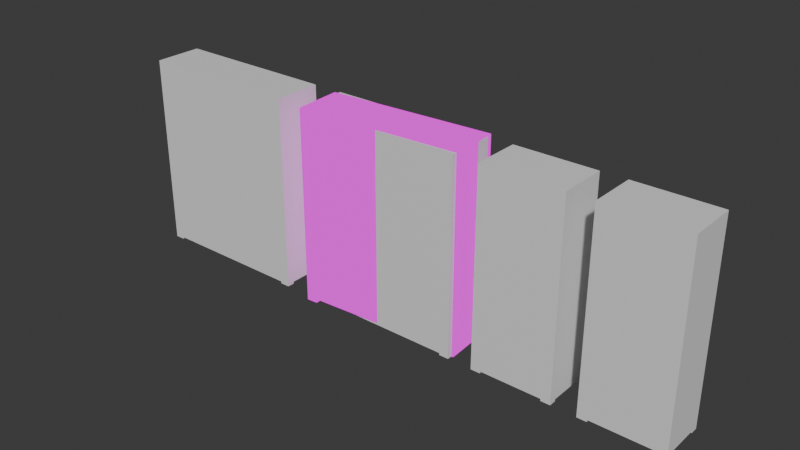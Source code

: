 # Source: Bookshelfs_Set.blend  (saved by Blender 5.1.30; exported with 4.5.12 LTS)
import bpy
from mathutils import Matrix  # noqa: F401  (used for matrix-valued properties, if any)

bpy.ops.wm.read_factory_settings(use_empty=True)
scene = bpy.context.scene
scene.name = 'Scene'

# ---- collections
col_collection = bpy.data.collections.new('Collection'); scene.collection.children.link(col_collection)

# ---- images (referenced by path relative to the original .blend; pixels are not part of the script)
import os
ASSET_DIR = os.environ.get("B2B_ASSET_DIR", "")  # directory of the original .blend (textures are referenced by path, not embedded)
HERE = os.path.dirname(os.path.abspath(__file__))  # packed textures are extracted next to this script under _unpacked/

def load_image(name, relpath, width, height, colorspace="sRGB"):
    """Load a texture the original file referenced (path relative to the .blend, or extracted next to this script)."""
    p = next((c for c in (os.path.join(HERE, relpath), os.path.join(ASSET_DIR, relpath)) if relpath and os.path.exists(c)), "")
    if p:
        img = bpy.data.images.load(p, check_existing=True)
        img.name = name
    else:  # same state as the original file: an image datablock whose file is absent (Cycles renders it pink)
        img = bpy.data.images.new(name, width, height)
        img.source = "FILE"
        img.filepath = "//" + (relpath or name)
    img.colorspace_settings.name = colorspace
    return img
img_bookshelftext_png = load_image('Bookshelftext.png', 'Bookshelftext.png', 1024, 1024, 'sRGB')

# ---- materials (node trees are filled in below, after node groups)
mat_material = bpy.data.materials.new('Material')
mat_material.alpha_threshold = 0.0
mat_material.use_backface_culling_lightprobe_volume = False
mat_material.roughness = 0.5
mat_material.line_color = (0.0, 0.0, 0.0, 1.0)
mat_material_002 = bpy.data.materials.new('Material.002')
mat_material_002.alpha_threshold = 0.0
mat_material_002.use_backface_culling_lightprobe_volume = False
mat_material_002.roughness = 0.5
mat_material_002.line_color = (0.0, 0.0, 0.0, 1.0)

# ---- material node trees
mat_material.use_nodes = True; mat_material.node_tree.nodes.clear()
_N = mat_material.node_tree.nodes; _L = mat_material.node_tree.links
n0 = _N.new('ShaderNodeOutputMaterial'); n0.name = 'Material Output'; n0.location = (200, 100)
n1 = _N.new('ShaderNodeBsdfPrincipled'); n1.name = 'Principled BSDF'; n1.location = (-200, 100)
_L.new(n1.outputs[0], n0.inputs[0])
n0.is_active_output = True
mat_material_002.use_nodes = True; mat_material_002.node_tree.nodes.clear()
_N = mat_material_002.node_tree.nodes; _L = mat_material_002.node_tree.links
n0 = _N.new('ShaderNodeOutputMaterial'); n0.name = 'Material Output'; n0.location = (200, 100)
n1 = _N.new('ShaderNodeTexImage'); n1.name = 'Image Texture'; n1.location = (-137, 84)
n1.image = img_bookshelftext_png
n1.interpolation = 'Closest'
_L.new(n1.outputs[0], n0.inputs[0])
n0.is_active_output = True

# ---- world
world_world = bpy.data.worlds.new('World'); scene.world = world_world
world_world.use_nodes = True; world_world.node_tree.nodes.clear()
_N = world_world.node_tree.nodes; _L = world_world.node_tree.links
n0 = _N.new('ShaderNodeOutputWorld'); n0.name = 'World Output'; n0.location = (200, 100)
n1 = _N.new('ShaderNodeBackground'); n1.name = 'Background'; n1.location = (-200, 100)
n1.inputs[0].default_value = (0.05088, 0.05088, 0.05088, 1.0)
_L.new(n1.outputs[0], n0.inputs[0])
n0.is_active_output = True
world_world.color = (0.05088, 0.05088, 0.05088)
world_world.sun_shadow_jitter_overblur = 0.0

# ---- meshes
me_cube = bpy.data.meshes.new('Cube')
me_cube.from_pydata([(1.562, 0.2687, 2.11), (1.562, 0.2687, 0.01722), (1.562, -0.2496, 2.11), (1.562, -0.2496, 0.01722), (0.6883, 0.2687, 2.11), (0.6883, 0.2687, 0.01722), (0.6883, -0.2496, 2.11), (0.6883, -0.2496, 0.01722), (1.562, 0.2687, 1.977), (0.6883, -0.2496, 1.977), (1.562, -0.2496, 1.977), (0.6883, 0.2687, 1.977), (1.562, 0.2687, 1.538), (1.562, -0.2496, 1.538), (0.6883, 0.2687, 1.538), (0.6883, -0.2496, 1.538), (1.562, 0.2687, 1.503), (1.562, -0.2496, 1.503), (0.6883, 0.2687, 1.503), (0.6883, -0.2496, 1.503), (1.562, 0.2687, 1.098), (1.562, -0.2496, 1.098), (0.6883, 0.2687, 1.098), (0.6883, -0.2496, 1.098), (1.562, 0.2687, 1.031), (1.562, -0.2496, 1.031), (0.6883, 0.2687, 1.031), (0.6883, -0.2496, 1.031), (1.562, 0.2687, 0.6029), (1.562, -0.2496, 0.6029), (0.6883, 0.2687, 0.6029), (0.6883, -0.2496, 0.6029), (1.562, 0.2687, 0.5673), (1.562, -0.2496, 0.5673), (0.6883, 0.2687, 0.5673), (0.6883, -0.2496, 0.5673), (1.458, 0.2687, 0.01722), (0.7922, 0.2687, 0.01722), (1.458, -0.2496, 2.11), (0.7922, -0.2496, 2.11), (0.7922, -0.2496, 0.01722), (1.458, -0.2496, 0.01722), (0.7922, 0.2687, 2.11), (1.458, 0.2687, 2.11), (0.7922, 0.2687, 1.977), (1.458, 0.2687, 1.977), (1.458, -0.2496, 1.977), (0.7922, -0.2496, 1.977), (1.458, -0.2496, 1.538), (0.7922, -0.2496, 1.538), (0.7922, 0.2687, 1.538), (1.458, 0.2687, 1.538), (0.7922, 0.2687, 1.503), (1.458, 0.2687, 1.503), (1.458, -0.2496, 1.503), (0.7922, -0.2496, 1.503), (1.458, -0.2496, 1.098), (0.7922, -0.2496, 1.098), (0.7922, 0.2687, 1.098), (1.458, 0.2687, 1.098), (0.7922, 0.2687, 1.031), (1.458, 0.2687, 1.031), (1.458, -0.2496, 1.031), (0.7922, -0.2496, 1.031), (1.458, -0.2496, 0.6029), (0.7922, -0.2496, 0.6029), (0.7922, 0.2687, 0.6029), (1.458, 0.2687, 0.6029), (0.7922, 0.2687, 0.5673), (1.458, 0.2687, 0.5673), (1.458, -0.2496, 0.5673), (0.7922, -0.2496, 0.5673), (1.562, 0.2687, 0.07223), (1.562, -0.2496, 0.07223), (0.6883, 0.2687, 0.07223), (0.6883, -0.2496, 0.07223), (1.458, -0.2496, 0.07223), (0.7922, -0.2496, 0.07223), (0.7922, 0.2687, 0.07223), (1.458, 0.2687, 0.07223), (0.7922, 0.1552, 1.977), (1.458, 0.1552, 1.977), (0.7922, 0.1552, 1.538), (1.458, 0.1552, 1.538), (0.7922, 0.1552, 1.503), (1.458, 0.1552, 1.503), (0.7922, 0.1552, 1.098), (1.458, 0.1552, 1.098), (0.7922, 0.1552, 1.031), (1.458, 0.1552, 1.031), (0.7922, 0.1552, 0.6029), (1.458, 0.1552, 0.6029), (0.7922, 0.2217, 0.5673), (1.458, 0.2217, 0.5673), (0.7922, 0.2217, 0.07223), (1.458, 0.2217, 0.07223), (0.6883, 0.1914, 0.01722), (0.6883, -0.1723, 0.01722), (1.562, 0.1914, 2.11), (1.562, -0.1723, 2.11), (0.6883, -0.1723, 2.11), (0.6883, 0.1914, 2.11), (1.562, -0.1723, 0.01722), (1.562, 0.1914, 0.01722), (1.562, 0.1914, 1.977), (1.562, -0.1723, 1.977), (0.6883, -0.1723, 1.977), (0.6883, 0.1914, 1.977), (0.6883, -0.1723, 1.538), (0.6883, 0.1914, 1.538), (1.562, 0.1914, 1.538), (1.562, -0.1723, 1.538), (1.562, 0.1914, 1.503), (1.562, -0.1723, 1.503), (0.6883, -0.1723, 1.503), (0.6883, 0.1914, 1.503), (0.6883, -0.1723, 1.098), (0.6883, 0.1914, 1.098), (1.562, 0.1914, 1.098), (1.562, -0.1723, 1.098), (1.562, 0.1914, 1.031), (1.562, -0.1723, 1.031), (0.6883, -0.1723, 1.031), (0.6883, 0.1914, 1.031), (0.6883, -0.1723, 0.6029), (0.6883, 0.1914, 0.6029), (1.562, 0.1914, 0.6029), (1.562, -0.1723, 0.6029), (1.562, 0.1914, 0.5673), (1.562, -0.1723, 0.5673), (0.6883, -0.1723, 0.5673), (0.6883, 0.1914, 0.5673), (0.7922, 0.1914, 0.01722), (0.7922, -0.1723, 0.01722), (1.458, 0.1914, 0.01722), (1.458, -0.1723, 0.01722), (1.458, 0.1914, 2.11), (1.458, -0.1723, 2.11), (0.7922, 0.1914, 2.11), (0.7922, -0.1723, 2.11), (0.6883, -0.1723, 0.07223), (0.6883, 0.1914, 0.07223), (1.562, 0.1914, 0.07223), (1.562, -0.1723, 0.07223), (1.458, 0.2687, 0.03928), (0.7922, 0.2687, 0.03928), (0.7922, -0.2496, 0.03928), (1.458, -0.2496, 0.03928), (0.7922, -0.1723, 0.03928), (1.458, -0.1723, 0.03928), (0.6883, 0.1914, 0.03928), (0.6883, -0.1723, 0.03928), (1.562, -0.1723, 0.03928), (1.562, 0.1914, 0.03928), (0.7922, 0.1914, 0.03928), (1.458, 0.1914, 0.03928)], [], [(139, 100, 6, 39), (47, 39, 6, 9), (107, 101, 4, 11), (135, 102, 3, 41), (105, 99, 2, 10), (45, 43, 0, 8), (51, 45, 8, 12), (111, 105, 10, 13), (109, 107, 11, 14), (49, 47, 9, 15), (55, 49, 15, 19), (115, 109, 14, 18), (113, 111, 13, 17), (53, 51, 12, 16), (59, 53, 16, 20), (119, 113, 17, 21), (117, 115, 18, 22), (57, 55, 19, 23), (63, 57, 23, 27), (123, 117, 22, 26), (121, 119, 21, 25), (61, 59, 20, 24), (67, 61, 24, 28), (127, 121, 25, 29), (125, 123, 26, 30), (65, 63, 27, 31), (71, 65, 31, 35), (131, 125, 30, 34), (129, 127, 29, 33), (69, 67, 28, 32), (79, 69, 32, 72), (143, 129, 33, 73), (141, 131, 34, 74), (77, 71, 35, 75), (73, 33, 70, 76), (76, 70, 71, 77), (74, 34, 68, 78), (78, 68, 92, 94), (34, 30, 66, 68), (68, 66, 67, 69), (33, 29, 64, 70), (70, 64, 65, 71), (29, 25, 62, 64), (64, 62, 63, 65), (30, 26, 60, 66), (45, 51, 83, 81), (26, 22, 58, 60), (60, 58, 59, 61), (25, 21, 56, 62), (62, 56, 57, 63), (21, 17, 54, 56), (56, 54, 55, 57), (22, 18, 52, 58), (51, 50, 82, 83), (18, 14, 50, 52), (52, 50, 51, 53), (17, 13, 48, 54), (54, 48, 49, 55), (13, 10, 46, 48), (48, 46, 47, 49), (14, 11, 44, 50), (60, 61, 89, 88), (11, 4, 42, 44), (44, 42, 43, 45), (97, 133, 40, 7), (132, 37, 145, 154), (10, 2, 38, 46), (46, 38, 39, 47), (99, 137, 38, 2), (137, 139, 39, 38), (5, 74, 78, 145, 37), (3, 73, 76, 147, 41), (40, 146, 77, 75, 7), (96, 150, 141, 74, 5), (102, 152, 143, 73, 3), (36, 144, 79, 72, 1), (90, 88, 89, 91), (86, 84, 85, 87), (82, 80, 81, 83), (66, 60, 88, 90), (44, 45, 81, 80), (59, 58, 86, 87), (61, 67, 91, 89), (58, 52, 84, 86), (52, 53, 85, 84), (67, 66, 90, 91), (53, 59, 87, 85), (50, 44, 80, 82), (94, 92, 93, 95), (69, 79, 95, 93), (68, 69, 93, 92), (79, 78, 94, 95), (1, 72, 142, 153, 103), (7, 75, 140, 151, 97), (43, 42, 138, 136), (136, 138, 139, 137), (0, 43, 136, 98), (98, 136, 137, 99), (134, 103, 153, 155), (135, 41, 147, 149), (5, 37, 132, 96), (133, 97, 151, 148), (75, 35, 130, 140), (140, 130, 131, 141), (72, 32, 128, 142), (142, 128, 129, 143), (32, 28, 126, 128), (128, 126, 127, 129), (35, 31, 124, 130), (130, 124, 125, 131), (31, 27, 122, 124), (124, 122, 123, 125), (28, 24, 120, 126), (126, 120, 121, 127), (24, 20, 118, 120), (120, 118, 119, 121), (27, 23, 116, 122), (122, 116, 117, 123), (23, 19, 114, 116), (116, 114, 115, 117), (20, 16, 112, 118), (118, 112, 113, 119), (16, 12, 110, 112), (112, 110, 111, 113), (19, 15, 108, 114), (114, 108, 109, 115), (15, 9, 106, 108), (108, 106, 107, 109), (12, 8, 104, 110), (110, 104, 105, 111), (8, 0, 98, 104), (104, 98, 99, 105), (36, 1, 103, 134), (36, 134, 155, 144), (9, 6, 100, 106), (106, 100, 101, 107), (42, 4, 101, 138), (138, 101, 100, 139), (148, 149, 147, 146), (145, 144, 155, 154), (154, 155, 149, 148), (150, 154, 148, 151), (155, 153, 152, 149), (102, 135, 149, 152), (96, 132, 154, 150), (40, 133, 148, 146), (145, 78, 79, 144), (147, 76, 77, 146), (153, 142, 143, 152), (151, 140, 141, 150)])
_uv = me_cube.uv_layers.new(name='UVMap')
_uv.uv.foreach_set('vector', [0.3617, 0.8048, 0.3617, 0.8331, 0.3407, 0.8331, 0.3407, 0.8048, 0.2108, 0.542, 0.2108, 0.5783, 0.1825, 0.5783, 0.1825, 0.542, 0.8714, 0.542, 0.8714, 0.5783, 0.8504, 0.5783, 0.8504, 0.542, 0.5752, 0.8219, 0.5752, 0.7937, 0.5963, 0.7937, 0.5963, 0.8219, 0.7132, 0.542, 0.7132, 0.5783, 0.6922, 0.5783, 0.6922, 0.542, 0.4656, 0.542, 0.4656, 0.5783, 0.4373, 0.5783, 0.4373, 0.542, 0.4656, 0.4225, 0.4656, 0.542, 0.4373, 0.542, 0.4373, 0.4225, 0.7132, 0.4225, 0.7132, 0.542, 0.6922, 0.542, 0.6922, 0.4225, 0.8714, 0.4225, 0.8714, 0.542, 0.8504, 0.542, 0.8504, 0.4225, 0.2108, 0.4225, 0.2108, 0.542, 0.1825, 0.542, 0.1825, 0.4225, 0.2108, 0.4129, 0.2108, 0.4225, 0.1825, 0.4225, 0.1825, 0.4129, 0.8714, 0.4129, 0.8714, 0.4225, 0.8504, 0.4225, 0.8504, 0.4129, 0.7132, 0.4129, 0.7132, 0.4225, 0.6922, 0.4225, 0.6922, 0.4129, 0.4656, 0.4129, 0.4656, 0.4225, 0.4373, 0.4225, 0.4373, 0.4129, 0.4656, 0.3027, 0.4656, 0.4129, 0.4373, 0.4129, 0.4373, 0.3027, 0.7132, 0.3027, 0.7132, 0.4129, 0.6922, 0.4129, 0.6922, 0.3027, 0.8714, 0.3027, 0.8714, 0.4129, 0.8504, 0.4129, 0.8504, 0.3027, 0.2108, 0.3027, 0.2108, 0.4129, 0.1825, 0.4129, 0.1825, 0.3027, 0.2108, 0.2846, 0.2108, 0.3027, 0.1825, 0.3027, 0.1825, 0.2846, 0.8714, 0.2846, 0.8714, 0.3027, 0.8504, 0.3027, 0.8504, 0.2846, 0.7132, 0.2846, 0.7132, 0.3027, 0.6922, 0.3027, 0.6922, 0.2846, 0.4656, 0.2846, 0.4656, 0.3027, 0.4373, 0.3027, 0.4373, 0.2846, 0.4656, 0.168, 0.4656, 0.2846, 0.4373, 0.2846, 0.4373, 0.168, 0.7132, 0.168, 0.7132, 0.2846, 0.6922, 0.2846, 0.6922, 0.168, 0.8714, 0.168, 0.8714, 0.2846, 0.8504, 0.2846, 0.8504, 0.168, 0.2108, 0.168, 0.2108, 0.2846, 0.1825, 0.2846, 0.1825, 0.168, 0.2108, 0.1583, 0.2108, 0.168, 0.1825, 0.168, 0.1825, 0.1583, 0.8714, 0.1583, 0.8714, 0.168, 0.8504, 0.168, 0.8504, 0.1583, 0.7132, 0.1583, 0.7132, 0.168, 0.6922, 0.168, 0.6922, 0.1583, 0.4656, 0.1583, 0.4656, 0.168, 0.4373, 0.168, 0.4373, 0.1583, 0.4656, 0.02353, 0.4656, 0.1583, 0.4373, 0.1583, 0.4373, 0.02353, 0.7132, 0.02353, 0.7132, 0.1583, 0.6922, 0.1583, 0.6922, 0.02353, 0.8714, 0.02353, 0.8714, 0.1583, 0.8504, 0.1583, 0.8504, 0.02353, 0.2108, 0.02353, 0.2108, 0.1583, 0.1825, 0.1583, 0.1825, 0.02353, 0.4202, 0.02353, 0.4202, 0.1583, 0.3919, 0.1583, 0.3919, 0.02353, 0.3919, 0.02353, 0.3919, 0.1583, 0.2108, 0.1583, 0.2108, 0.02353, 0.675, 0.02353, 0.675, 0.1583, 0.6468, 0.1583, 0.6468, 0.02353, 0.02134, 0.008559, 0.02134, 0.1433, 0.008559, 0.1433, 0.008559, 0.008559, 0.675, 0.1583, 0.675, 0.168, 0.6468, 0.168, 0.6468, 0.1583, 0.6468, 0.1583, 0.6468, 0.168, 0.4656, 0.168, 0.4656, 0.1583, 0.4202, 0.1583, 0.4202, 0.168, 0.3919, 0.168, 0.3919, 0.1583, 0.3919, 0.1583, 0.3919, 0.168, 0.2108, 0.168, 0.2108, 0.1583, 0.4202, 0.168, 0.4202, 0.2846, 0.3919, 0.2846, 0.3919, 0.168, 0.3919, 0.168, 0.3919, 0.2846, 0.2108, 0.2846, 0.2108, 0.168, 0.675, 0.168, 0.675, 0.2846, 0.6468, 0.2846, 0.6468, 0.168, 0.06936, 0.3092, 0.06936, 0.4287, 0.03845, 0.4287, 0.03845, 0.3092, 0.675, 0.2846, 0.675, 0.3027, 0.6468, 0.3027, 0.6468, 0.2846, 0.6468, 0.2846, 0.6468, 0.3027, 0.4656, 0.3027, 0.4656, 0.2846, 0.4202, 0.2846, 0.4202, 0.3027, 0.3919, 0.3027, 0.3919, 0.2846, 0.3919, 0.2846, 0.3919, 0.3027, 0.2108, 0.3027, 0.2108, 0.2846, 0.4202, 0.3027, 0.4202, 0.4129, 0.3919, 0.4129, 0.3919, 0.3027, 0.3919, 0.3027, 0.3919, 0.4129, 0.2108, 0.4129, 0.2108, 0.3027, 0.675, 0.3027, 0.675, 0.4129, 0.6468, 0.4129, 0.6468, 0.3027, 0.06936, 0.4287, 0.06936, 0.6098, 0.03845, 0.6098, 0.03845, 0.4287, 0.675, 0.4129, 0.675, 0.4225, 0.6468, 0.4225, 0.6468, 0.4129, 0.6468, 0.4129, 0.6468, 0.4225, 0.4656, 0.4225, 0.4656, 0.4129, 0.4202, 0.4129, 0.4202, 0.4225, 0.3919, 0.4225, 0.3919, 0.4129, 0.3919, 0.4129, 0.3919, 0.4225, 0.2108, 0.4225, 0.2108, 0.4129, 0.4202, 0.4225, 0.4202, 0.542, 0.3919, 0.542, 0.3919, 0.4225, 0.3919, 0.4225, 0.3919, 0.542, 0.2108, 0.542, 0.2108, 0.4225, 0.675, 0.4225, 0.675, 0.542, 0.6468, 0.542, 0.6468, 0.4225, 0.08647, 0.4875, 0.08647, 0.3063, 0.1174, 0.3063, 0.1174, 0.4875, 0.675, 0.542, 0.675, 0.5783, 0.6468, 0.5783, 0.6468, 0.542, 0.6468, 0.542, 0.6468, 0.5783, 0.4656, 0.5783, 0.4656, 0.542, 0.4989, 0.8219, 0.4989, 0.7937, 0.5199, 0.7937, 0.5199, 0.8219, 0.2035, 0.8108, 0.1825, 0.8108, 0.1825, 0.8048, 0.2035, 0.8048, 0.4202, 0.542, 0.4202, 0.5783, 0.3919, 0.5783, 0.3919, 0.542, 0.3919, 0.542, 0.3919, 0.5783, 0.2108, 0.5783, 0.2108, 0.542, 0.3617, 0.5954, 0.3617, 0.6237, 0.3407, 0.6237, 0.3407, 0.5954, 0.3617, 0.6237, 0.3617, 0.8048, 0.3407, 0.8048, 0.3407, 0.6237, 0.675, 0.008559, 0.675, 0.02353, 0.6468, 0.02353, 0.6468, 0.01456, 0.6468, 0.008559, 0.4202, 0.008559, 0.4202, 0.02353, 0.3919, 0.02353, 0.3919, 0.01456, 0.3919, 0.008559, 0.2108, 0.008559, 0.2108, 0.01456, 0.2108, 0.02353, 0.1825, 0.02353, 0.1825, 0.008559, 0.8714, 0.008559, 0.8714, 0.01456, 0.8714, 0.02353, 0.8504, 0.02353, 0.8504, 0.008559, 0.7132, 0.008559, 0.7132, 0.01456, 0.7132, 0.02353, 0.6922, 0.02353, 0.6922, 0.008559, 0.4656, 0.008559, 0.4656, 0.01456, 0.4656, 0.02353, 0.4373, 0.02353, 0.4373, 0.008559, 0.03845, 0.627, 0.1551, 0.627, 0.1551, 0.8081, 0.03845, 0.8081, 0.8976, 0.7765, 0.7874, 0.7765, 0.7874, 0.5954, 0.8976, 0.5954, 0.7703, 0.7765, 0.6508, 0.7765, 0.6508, 0.5954, 0.7703, 0.5954, 0.08647, 0.6041, 0.08647, 0.4875, 0.1174, 0.4875, 0.1174, 0.6041, 0.06936, 0.128, 0.06936, 0.3092, 0.03845, 0.3092, 0.03845, 0.128, 0.1345, 0.1897, 0.1345, 0.008559, 0.1654, 0.008559, 0.1654, 0.1897, 0.08647, 0.3063, 0.08647, 0.1897, 0.1174, 0.1897, 0.1174, 0.3063, 0.1345, 0.5912, 0.1345, 0.481, 0.1654, 0.481, 0.1654, 0.5912, 0.1345, 0.481, 0.1345, 0.2999, 0.1654, 0.2999, 0.1654, 0.481, 0.08647, 0.1897, 0.08647, 0.008559, 0.1174, 0.008559, 0.1174, 0.1897, 0.1345, 0.2999, 0.1345, 0.1897, 0.1654, 0.1897, 0.1654, 0.2999, 0.06936, 0.008559, 0.06936, 0.128, 0.03845, 0.128, 0.03845, 0.008559, 0.4989, 0.5954, 0.6337, 0.5954, 0.6337, 0.7765, 0.4989, 0.7765, 0.02134, 0.3245, 0.02134, 0.4592, 0.008559, 0.4592, 0.008559, 0.3245, 0.02134, 0.1433, 0.02134, 0.3245, 0.008559, 0.3245, 0.008559, 0.1433, 0.02134, 0.4592, 0.02134, 0.6404, 0.008559, 0.6404, 0.008559, 0.4592, 0.8332, 0.008559, 0.8332, 0.02353, 0.8122, 0.02353, 0.8122, 0.01456, 0.8122, 0.008559, 0.9914, 0.008559, 0.9914, 0.02353, 0.9704, 0.02353, 0.9704, 0.01456, 0.9704, 0.008559, 0.4818, 0.6237, 0.4818, 0.8048, 0.4608, 0.8048, 0.4608, 0.6237, 0.4608, 0.6237, 0.4608, 0.8048, 0.3617, 0.8048, 0.3617, 0.6237, 0.4818, 0.5954, 0.4818, 0.6237, 0.4608, 0.6237, 0.4608, 0.5954, 0.4608, 0.5954, 0.4608, 0.6237, 0.3617, 0.6237, 0.3617, 0.5954, 0.1975, 0.6237, 0.1975, 0.5954, 0.2035, 0.5954, 0.2035, 0.6237, 0.3026, 0.6177, 0.3236, 0.6177, 0.3236, 0.6237, 0.3026, 0.6237, 0.5371, 0.8219, 0.5371, 0.7937, 0.5581, 0.7937, 0.5581, 0.8219, 0.3086, 0.8048, 0.3086, 0.8331, 0.3026, 0.8331, 0.3026, 0.8048, 0.9914, 0.02353, 0.9914, 0.1583, 0.9704, 0.1583, 0.9704, 0.02353, 0.9704, 0.02353, 0.9704, 0.1583, 0.8714, 0.1583, 0.8714, 0.02353, 0.8332, 0.02353, 0.8332, 0.1583, 0.8122, 0.1583, 0.8122, 0.02353, 0.8122, 0.02353, 0.8122, 0.1583, 0.7132, 0.1583, 0.7132, 0.02353, 0.8332, 0.1583, 0.8332, 0.168, 0.8122, 0.168, 0.8122, 0.1583, 0.8122, 0.1583, 0.8122, 0.168, 0.7132, 0.168, 0.7132, 0.1583, 0.9914, 0.1583, 0.9914, 0.168, 0.9704, 0.168, 0.9704, 0.1583, 0.9704, 0.1583, 0.9704, 0.168, 0.8714, 0.168, 0.8714, 0.1583, 0.9914, 0.168, 0.9914, 0.2846, 0.9704, 0.2846, 0.9704, 0.168, 0.9704, 0.168, 0.9704, 0.2846, 0.8714, 0.2846, 0.8714, 0.168, 0.8332, 0.168, 0.8332, 0.2846, 0.8122, 0.2846, 0.8122, 0.168, 0.8122, 0.168, 0.8122, 0.2846, 0.7132, 0.2846, 0.7132, 0.168, 0.8332, 0.2846, 0.8332, 0.3027, 0.8122, 0.3027, 0.8122, 0.2846, 0.8122, 0.2846, 0.8122, 0.3027, 0.7132, 0.3027, 0.7132, 0.2846, 0.9914, 0.2846, 0.9914, 0.3027, 0.9704, 0.3027, 0.9704, 0.2846, 0.9704, 0.2846, 0.9704, 0.3027, 0.8714, 0.3027, 0.8714, 0.2846, 0.9914, 0.3027, 0.9914, 0.4129, 0.9704, 0.4129, 0.9704, 0.3027, 0.9704, 0.3027, 0.9704, 0.4129, 0.8714, 0.4129, 0.8714, 0.3027, 0.8332, 0.3027, 0.8332, 0.4129, 0.8122, 0.4129, 0.8122, 0.3027, 0.8122, 0.3027, 0.8122, 0.4129, 0.7132, 0.4129, 0.7132, 0.3027, 0.8332, 0.4129, 0.8332, 0.4225, 0.8122, 0.4225, 0.8122, 0.4129, 0.8122, 0.4129, 0.8122, 0.4225, 0.7132, 0.4225, 0.7132, 0.4129, 0.9914, 0.4129, 0.9914, 0.4225, 0.9704, 0.4225, 0.9704, 0.4129, 0.9704, 0.4129, 0.9704, 0.4225, 0.8714, 0.4225, 0.8714, 0.4129, 0.9914, 0.4225, 0.9914, 0.542, 0.9704, 0.542, 0.9704, 0.4225, 0.9704, 0.4225, 0.9704, 0.542, 0.8714, 0.542, 0.8714, 0.4225, 0.8332, 0.4225, 0.8332, 0.542, 0.8122, 0.542, 0.8122, 0.4225, 0.8122, 0.4225, 0.8122, 0.542, 0.7132, 0.542, 0.7132, 0.4225, 0.8332, 0.542, 0.8332, 0.5783, 0.8122, 0.5783, 0.8122, 0.542, 0.8122, 0.542, 0.8122, 0.5783, 0.7132, 0.5783, 0.7132, 0.542, 0.6134, 0.8219, 0.6134, 0.7937, 0.6344, 0.7937, 0.6344, 0.8219, 0.1825, 0.6177, 0.2035, 0.6177, 0.2035, 0.6237, 0.1825, 0.6237, 0.9914, 0.542, 0.9914, 0.5783, 0.9704, 0.5783, 0.9704, 0.542, 0.9704, 0.542, 0.9704, 0.5783, 0.8714, 0.5783, 0.8714, 0.542, 0.4818, 0.8048, 0.4818, 0.8331, 0.4608, 0.8331, 0.4608, 0.8048, 0.4608, 0.8048, 0.4608, 0.8331, 0.3617, 0.8331, 0.3617, 0.8048, 0.3026, 0.8048, 0.3026, 0.6237, 0.3236, 0.6237, 0.3236, 0.8048, 0.1825, 0.8048, 0.1825, 0.6237, 0.2035, 0.6237, 0.2035, 0.8048, 0.2035, 0.8048, 0.2035, 0.6237, 0.3026, 0.6237, 0.3026, 0.8048, 0.2035, 0.8331, 0.2035, 0.8048, 0.3026, 0.8048, 0.3026, 0.8331, 0.2035, 0.6237, 0.2035, 0.5954, 0.3026, 0.5954, 0.3026, 0.6237, 0.3086, 0.5954, 0.3086, 0.6237, 0.3026, 0.6237, 0.3026, 0.5954, 0.1975, 0.8331, 0.1975, 0.8048, 0.2035, 0.8048, 0.2035, 0.8331, 0.3236, 0.8108, 0.3026, 0.8108, 0.3026, 0.8048, 0.3236, 0.8048, 0.6468, 0.01456, 0.6468, 0.02353, 0.4656, 0.02353, 0.4656, 0.01456, 0.3919, 0.01456, 0.3919, 0.02353, 0.2108, 0.02353, 0.2108, 0.01456, 0.8122, 0.01456, 0.8122, 0.02353, 0.7132, 0.02353, 0.7132, 0.01456, 0.9704, 0.01456, 0.9704, 0.02353, 0.8714, 0.02353, 0.8714, 0.01456])
me_cube.materials.append(mat_material)
me_cube.use_mirror_vertex_groups = False
me_cube.update()
me_cube_001 = bpy.data.meshes.new('Cube.001')
me_cube_001.from_pydata([(1.006, 0.3237, 1.293), (1.006, 0.3237, -1.045), (1.006, -0.2621, 1.293), (1.006, -0.2621, -1.045), (-0.9944, 0.3237, 1.293), (-0.9944, 0.3237, -1.045), (-0.9944, -0.2621, 1.293), (-0.9944, -0.2621, -1.045), (-0.8819, 0.3237, -1.045), (-0.8819, -0.2621, 1.293), (-0.8819, -0.2621, -1.045), (-0.8819, 0.3237, 1.293), (0.8743, -0.2621, -1.045), (0.8743, 0.3237, 1.293), (0.8743, 0.3237, -1.045), (0.8743, -0.2621, 1.293), (1.006, 0.3237, 1.167), (-0.9944, -0.2621, 1.167), (1.006, -0.2621, 1.167), (-0.9944, 0.3237, 1.167), (-0.8819, 0.3237, 1.167), (-0.8819, -0.2621, 1.167), (0.8743, -0.2621, 1.167), (0.8743, 0.3237, 1.167), (1.006, 0.3237, 0.6709), (1.006, -0.2621, 0.6709), (-0.9944, 0.3237, 0.6709), (-0.8819, 0.3237, 0.6709), (-0.8819, -0.2621, 0.6709), (0.8743, -0.2621, 0.6709), (0.8743, 0.3237, 0.6709), (-0.9944, -0.2621, 0.6709), (1.006, 0.3237, 0.6142), (1.006, -0.2621, 0.6142), (-0.9944, 0.3237, 0.6142), (-0.8819, 0.3237, 0.6142), (-0.8819, -0.2621, 0.6142), (0.8743, -0.2621, 0.6142), (0.8743, 0.3237, 0.6142), (-0.9944, -0.2621, 0.6142), (1.006, 0.3237, 0.1303), (1.006, -0.2621, 0.1303), (-0.9944, 0.3237, 0.1303), (-0.8819, 0.3237, 0.1303), (-0.8819, -0.2621, 0.1303), (0.8743, -0.2621, 0.1303), (0.8743, 0.3237, 0.1303), (-0.9944, -0.2621, 0.1303), (1.006, 0.3237, 0.07343), (1.006, -0.2621, 0.07343), (-0.9944, 0.3237, 0.07343), (-0.8819, 0.3237, 0.07343), (-0.8819, -0.2621, 0.07343), (0.8743, -0.2621, 0.07343), (0.8743, 0.3237, 0.07343), (-0.9944, -0.2621, 0.07343), (1.006, 0.3237, -0.3852), (1.006, -0.2621, -0.3852), (-0.9944, 0.3237, -0.3852), (-0.8819, 0.3237, -0.3852), (-0.8819, -0.2621, -0.3852), (0.8743, -0.2621, -0.3852), (0.8743, 0.3237, -0.3852), (-0.9944, -0.2621, -0.3852), (1.006, 0.3237, -0.4486), (1.006, -0.2621, -0.4486), (-0.9944, 0.3237, -0.4486), (-0.8819, 0.3237, -0.4486), (-0.8819, -0.2621, -0.4486), (0.8743, -0.2621, -0.4486), (0.8743, 0.3237, -0.4486), (-0.9944, -0.2621, -0.4486), (1.006, 0.3237, -0.8672), (1.006, -0.2621, -0.8672), (-0.9944, 0.3237, -0.8672), (-0.8819, 0.3237, -0.8672), (-0.8819, -0.2621, -0.8672), (0.8743, -0.2621, -0.8672), (0.8743, 0.3237, -0.8672), (-0.9944, -0.2621, -0.8672), (1.006, 0.3237, -0.9433), (1.006, -0.2621, -0.9433), (-0.9944, 0.3237, -0.9433), (-0.8819, 0.3237, -0.9433), (-0.8819, -0.2621, -0.9433), (0.8743, -0.2621, -0.9433), (0.8743, 0.3237, -0.9433), (-0.9944, -0.2621, -0.9433), (0.8743, -0.1618, 1.167), (-0.8819, -0.1618, 1.167), (-0.8819, -0.1618, 0.6709), (0.8743, -0.1618, 0.6709), (0.8743, -0.1618, 0.6142), (-0.8819, -0.1618, 0.6142), (-0.8819, -0.1618, 0.1303), (0.8743, -0.1618, 0.1303), (0.8743, -0.1618, 0.07343), (-0.8819, -0.1618, 0.07343), (-0.8819, -0.1618, -0.3852), (0.8743, -0.1618, -0.3852), (0.8743, -0.2232, -0.4486), (-0.8819, -0.2232, -0.4486), (-0.8819, -0.2232, -0.8672), (0.8743, -0.2232, -0.8672), (0.8743, 0.3237, -0.998), (-0.8819, 0.3237, -0.998), (-0.8819, -0.2621, -0.998), (0.8743, -0.2621, -0.998)], [], [(11, 4, 6, 9), (21, 9, 6, 17), (17, 6, 4, 19), (14, 1, 3, 12), (16, 0, 2, 18), (23, 13, 0, 16), (19, 4, 11, 20), (5, 8, 10, 7), (22, 15, 9, 21), (13, 11, 9, 15), (0, 13, 15, 2), (18, 2, 15, 22), (20, 11, 13, 23), (14, 12, 107, 104), (27, 20, 23, 30), (25, 18, 22, 29), (53, 52, 97, 96), (26, 19, 20, 27), (30, 23, 16, 24), (24, 16, 18, 25), (31, 17, 19, 26), (28, 21, 17, 31), (36, 28, 31, 39), (39, 31, 26, 34), (32, 24, 25, 33), (38, 30, 24, 32), (34, 26, 27, 35), (37, 29, 28, 36), (33, 25, 29, 37), (35, 27, 30, 38), (43, 35, 38, 46), (41, 33, 37, 45), (52, 60, 98, 97), (42, 34, 35, 43), (46, 38, 32, 40), (40, 32, 33, 41), (47, 39, 34, 42), (44, 36, 39, 47), (52, 44, 47, 55), (55, 47, 42, 50), (48, 40, 41, 49), (54, 46, 40, 48), (50, 42, 43, 51), (53, 45, 44, 52), (49, 41, 45, 53), (51, 43, 46, 54), (59, 51, 54, 62), (57, 49, 53, 61), (45, 37, 92, 95), (58, 50, 51, 59), (62, 54, 48, 56), (56, 48, 49, 57), (63, 55, 50, 58), (60, 52, 55, 63), (68, 60, 63, 71), (71, 63, 58, 66), (64, 56, 57, 65), (70, 62, 56, 64), (66, 58, 59, 67), (69, 61, 60, 68), (65, 57, 61, 69), (67, 59, 62, 70), (75, 67, 70, 78), (73, 65, 69, 77), (69, 68, 101, 100), (74, 66, 67, 75), (78, 70, 64, 72), (72, 64, 65, 73), (79, 71, 66, 74), (76, 68, 71, 79), (84, 76, 79, 87), (87, 79, 74, 82), (80, 72, 73, 81), (86, 78, 72, 80), (82, 74, 75, 83), (85, 77, 76, 84), (81, 73, 77, 85), (83, 75, 78, 86), (3, 81, 85, 107, 12), (5, 82, 83, 105, 8), (14, 104, 86, 80, 1), (1, 80, 81, 3), (7, 87, 82, 5), (10, 106, 84, 87, 7), (91, 88, 89, 90), (95, 92, 93, 94), (99, 96, 97, 98), (21, 28, 90, 89), (44, 45, 95, 94), (22, 21, 89, 88), (61, 53, 96, 99), (29, 22, 88, 91), (36, 44, 94, 93), (60, 61, 99, 98), (37, 36, 93, 92), (28, 29, 91, 90), (103, 100, 101, 102), (77, 69, 100, 103), (68, 76, 102, 101), (76, 77, 103, 102), (105, 104, 107, 106), (10, 8, 105, 106), (105, 83, 86, 104), (107, 85, 84, 106)])
_uv = me_cube_001.uv_layers.new(name='UVMap')
_uv.uv.foreach_set('vector', [0.3673, 0.7754, 0.3673, 0.7951, 0.2647, 0.7951, 0.2647, 0.7754, 0.3423, 0.03394, 0.3423, 0.01194, 0.362, 0.01194, 0.362, 0.03394, 0.01194, 0.467, 0.01194, 0.445, 0.1145, 0.445, 0.1145, 0.467, 0.4937, 0.7722, 0.4937, 0.7951, 0.3911, 0.7951, 0.3911, 0.7722, 0.1383, 0.467, 0.1383, 0.445, 0.2409, 0.445, 0.2409, 0.467, 0.713, 0.03394, 0.713, 0.01194, 0.736, 0.01194, 0.736, 0.03394, 0.3859, 0.03394, 0.3859, 0.01194, 0.4056, 0.01194, 0.4056, 0.03394, 0.4937, 0.445, 0.4937, 0.4647, 0.3911, 0.4647, 0.3911, 0.445, 0.03491, 0.03394, 0.03491, 0.01194, 0.3423, 0.01194, 0.3423, 0.03394, 0.3673, 0.468, 0.3673, 0.7754, 0.2647, 0.7754, 0.2647, 0.468, 0.3673, 0.445, 0.3673, 0.468, 0.2647, 0.468, 0.2647, 0.445, 0.01194, 0.03394, 0.01194, 0.01194, 0.03491, 0.01194, 0.03491, 0.03394, 0.4056, 0.03394, 0.4056, 0.01194, 0.713, 0.01194, 0.713, 0.03394, 0.4937, 0.7722, 0.3911, 0.7722, 0.3911, 0.7722, 0.4937, 0.7722, 0.4056, 0.1208, 0.4056, 0.03394, 0.713, 0.03394, 0.713, 0.1208, 0.01194, 0.1208, 0.01194, 0.03394, 0.03491, 0.03394, 0.03491, 0.1208, 0.841, 0.7525, 0.841, 0.445, 0.8586, 0.445, 0.8586, 0.7525, 0.3859, 0.1208, 0.3859, 0.03394, 0.4056, 0.03394, 0.4056, 0.1208, 0.713, 0.1208, 0.713, 0.03394, 0.736, 0.03394, 0.736, 0.1208, 0.1383, 0.554, 0.1383, 0.467, 0.2409, 0.467, 0.2409, 0.554, 0.01194, 0.554, 0.01194, 0.467, 0.1145, 0.467, 0.1145, 0.554, 0.3423, 0.1208, 0.3423, 0.03394, 0.362, 0.03394, 0.362, 0.1208, 0.3423, 0.1308, 0.3423, 0.1208, 0.362, 0.1208, 0.362, 0.1308, 0.01194, 0.5639, 0.01194, 0.554, 0.1145, 0.554, 0.1145, 0.5639, 0.1383, 0.5639, 0.1383, 0.554, 0.2409, 0.554, 0.2409, 0.5639, 0.713, 0.1308, 0.713, 0.1208, 0.736, 0.1208, 0.736, 0.1308, 0.3859, 0.1308, 0.3859, 0.1208, 0.4056, 0.1208, 0.4056, 0.1308, 0.03491, 0.1308, 0.03491, 0.1208, 0.3423, 0.1208, 0.3423, 0.1308, 0.01194, 0.1308, 0.01194, 0.1208, 0.03491, 0.1208, 0.03491, 0.1308, 0.4056, 0.1308, 0.4056, 0.1208, 0.713, 0.1208, 0.713, 0.1308, 0.4056, 0.2155, 0.4056, 0.1308, 0.713, 0.1308, 0.713, 0.2155, 0.01194, 0.2155, 0.01194, 0.1308, 0.03491, 0.1308, 0.03491, 0.2155, 0.7008, 0.7763, 0.7008, 0.8566, 0.6832, 0.8566, 0.6832, 0.7763, 0.3859, 0.2155, 0.3859, 0.1308, 0.4056, 0.1308, 0.4056, 0.2155, 0.713, 0.2155, 0.713, 0.1308, 0.736, 0.1308, 0.736, 0.2155, 0.1383, 0.6486, 0.1383, 0.5639, 0.2409, 0.5639, 0.2409, 0.6486, 0.01194, 0.6486, 0.01194, 0.5639, 0.1145, 0.5639, 0.1145, 0.6486, 0.3423, 0.2155, 0.3423, 0.1308, 0.362, 0.1308, 0.362, 0.2155, 0.3423, 0.2254, 0.3423, 0.2155, 0.362, 0.2155, 0.362, 0.2254, 0.01194, 0.6585, 0.01194, 0.6486, 0.1145, 0.6486, 0.1145, 0.6585, 0.1383, 0.6585, 0.1383, 0.6486, 0.2409, 0.6486, 0.2409, 0.6585, 0.713, 0.2254, 0.713, 0.2155, 0.736, 0.2155, 0.736, 0.2254, 0.3859, 0.2254, 0.3859, 0.2155, 0.4056, 0.2155, 0.4056, 0.2254, 0.03491, 0.2254, 0.03491, 0.2155, 0.3423, 0.2155, 0.3423, 0.2254, 0.01194, 0.2254, 0.01194, 0.2155, 0.03491, 0.2155, 0.03491, 0.2254, 0.4056, 0.2254, 0.4056, 0.2155, 0.713, 0.2155, 0.713, 0.2254, 0.4056, 0.3057, 0.4056, 0.2254, 0.713, 0.2254, 0.713, 0.3057, 0.01194, 0.3057, 0.01194, 0.2254, 0.03491, 0.2254, 0.03491, 0.3057, 0.6004, 0.861, 0.6004, 0.7763, 0.6179, 0.7763, 0.6179, 0.861, 0.3859, 0.3057, 0.3859, 0.2254, 0.4056, 0.2254, 0.4056, 0.3057, 0.713, 0.3057, 0.713, 0.2254, 0.736, 0.2254, 0.736, 0.3057, 0.1383, 0.7388, 0.1383, 0.6585, 0.2409, 0.6585, 0.2409, 0.7388, 0.01194, 0.7388, 0.01194, 0.6585, 0.1145, 0.6585, 0.1145, 0.7388, 0.3423, 0.3057, 0.3423, 0.2254, 0.362, 0.2254, 0.362, 0.3057, 0.3423, 0.3168, 0.3423, 0.3057, 0.362, 0.3057, 0.362, 0.3168, 0.01194, 0.7499, 0.01194, 0.7388, 0.1145, 0.7388, 0.1145, 0.7499, 0.1383, 0.7499, 0.1383, 0.7388, 0.2409, 0.7388, 0.2409, 0.7499, 0.713, 0.3168, 0.713, 0.3057, 0.736, 0.3057, 0.736, 0.3168, 0.3859, 0.3168, 0.3859, 0.3057, 0.4056, 0.3057, 0.4056, 0.3168, 0.03491, 0.3168, 0.03491, 0.3057, 0.3423, 0.3057, 0.3423, 0.3168, 0.01194, 0.3168, 0.01194, 0.3057, 0.03491, 0.3057, 0.03491, 0.3168, 0.4056, 0.3168, 0.4056, 0.3057, 0.713, 0.3057, 0.713, 0.3168, 0.4056, 0.3901, 0.4056, 0.3168, 0.713, 0.3168, 0.713, 0.3901, 0.01194, 0.3901, 0.01194, 0.3168, 0.03491, 0.3168, 0.03491, 0.3901, 0.9653, 0.7525, 0.9653, 0.445, 0.9721, 0.445, 0.9721, 0.7525, 0.3859, 0.3901, 0.3859, 0.3168, 0.4056, 0.3168, 0.4056, 0.3901, 0.713, 0.3901, 0.713, 0.3168, 0.736, 0.3168, 0.736, 0.3901, 0.1383, 0.8232, 0.1383, 0.7499, 0.2409, 0.7499, 0.2409, 0.8232, 0.01194, 0.8232, 0.01194, 0.7499, 0.1145, 0.7499, 0.1145, 0.8232, 0.3423, 0.3901, 0.3423, 0.3168, 0.362, 0.3168, 0.362, 0.3901, 0.3423, 0.4034, 0.3423, 0.3901, 0.362, 0.3901, 0.362, 0.4034, 0.01194, 0.8365, 0.01194, 0.8232, 0.1145, 0.8232, 0.1145, 0.8365, 0.1383, 0.8365, 0.1383, 0.8232, 0.2409, 0.8232, 0.2409, 0.8365, 0.713, 0.4034, 0.713, 0.3901, 0.736, 0.3901, 0.736, 0.4034, 0.3859, 0.4034, 0.3859, 0.3901, 0.4056, 0.3901, 0.4056, 0.4034, 0.03491, 0.4034, 0.03491, 0.3901, 0.3423, 0.3901, 0.3423, 0.4034, 0.01194, 0.4034, 0.01194, 0.3901, 0.03491, 0.3901, 0.03491, 0.4034, 0.4056, 0.4034, 0.4056, 0.3901, 0.713, 0.3901, 0.713, 0.4034, 0.01194, 0.4212, 0.01194, 0.4034, 0.03491, 0.4034, 0.03491, 0.413, 0.03491, 0.4212, 0.3859, 0.4212, 0.3859, 0.4034, 0.4056, 0.4034, 0.4056, 0.413, 0.4056, 0.4212, 0.713, 0.4212, 0.713, 0.413, 0.713, 0.4034, 0.736, 0.4034, 0.736, 0.4212, 0.1383, 0.8543, 0.1383, 0.8365, 0.2409, 0.8365, 0.2409, 0.8543, 0.01194, 0.8543, 0.01194, 0.8365, 0.1145, 0.8365, 0.1145, 0.8543, 0.3423, 0.4212, 0.3423, 0.413, 0.3423, 0.4034, 0.362, 0.4034, 0.362, 0.4212, 0.6044, 0.7525, 0.5175, 0.7525, 0.5175, 0.445, 0.6044, 0.445, 0.713, 0.7525, 0.6283, 0.7525, 0.6283, 0.445, 0.713, 0.445, 0.8172, 0.7525, 0.7369, 0.7525, 0.7369, 0.445, 0.8172, 0.445, 0.5351, 0.7763, 0.5351, 0.8632, 0.5175, 0.8632, 0.5175, 0.7763, 0.857, 0.3194, 0.857, 0.01194, 0.8745, 0.01194, 0.8745, 0.3194, 0.8825, 0.7525, 0.8825, 0.445, 0.9, 0.445, 0.9, 0.7525, 0.7247, 0.8566, 0.7247, 0.7763, 0.7422, 0.7763, 0.7422, 0.8566, 0.559, 0.8632, 0.559, 0.7763, 0.5765, 0.7763, 0.5765, 0.8632, 0.6594, 0.7763, 0.6594, 0.861, 0.6418, 0.861, 0.6418, 0.7763, 0.8984, 0.3194, 0.8984, 0.01194, 0.916, 0.01194, 0.916, 0.3194, 0.9239, 0.7525, 0.9239, 0.445, 0.9414, 0.445, 0.9414, 0.7525, 0.9398, 0.3194, 0.9398, 0.01194, 0.9574, 0.01194, 0.9574, 0.3194, 0.8331, 0.3194, 0.7598, 0.3194, 0.7598, 0.01194, 0.8331, 0.01194, 0.7598, 0.4165, 0.7598, 0.3432, 0.7666, 0.3432, 0.7666, 0.4165, 0.7973, 0.3432, 0.7973, 0.4165, 0.7905, 0.4165, 0.7905, 0.3432, 0.9813, 0.3194, 0.9813, 0.01194, 0.9881, 0.01194, 0.9881, 0.3194, 0.4937, 0.4647, 0.4937, 0.7722, 0.3911, 0.7722, 0.3911, 0.4647, 0.3911, 0.4647, 0.4937, 0.4647, 0.4937, 0.4647, 0.3911, 0.4647, 0.4056, 0.413, 0.4056, 0.4034, 0.713, 0.4034, 0.713, 0.4212, 0.03491, 0.413, 0.03491, 0.4034, 0.3423, 0.4034, 0.3423, 0.4212])
me_cube_001.materials.append(mat_material_002)
me_cube_001.use_mirror_vertex_groups = False
me_cube_001.update()
me_cube_002 = bpy.data.meshes.new('Cube.002')
me_cube_002.from_pydata([(0.315, 0.1914, 0.03928), (-0.3505, 0.1914, 0.03928), (0.4189, 0.1914, 0.03928), (0.4189, -0.1723, 0.03928), (-0.4544, -0.1723, 0.03928), (-0.4544, 0.1914, 0.03928), (0.315, -0.1723, 0.03928), (-0.3505, -0.1723, 0.03928), (0.315, -0.2496, 0.03928), (-0.3505, -0.2496, 0.03928), (-0.3505, 0.2687, 0.03928), (0.315, 0.2687, 0.03928), (0.4189, -0.1723, 0.07223), (0.4189, 0.1914, 0.07223), (-0.4544, 0.1914, 0.07223), (-0.4544, -0.1723, 0.07223), (-0.3505, -0.1723, 2.11), (-0.3505, 0.1914, 2.11), (0.315, -0.1723, 2.11), (0.315, 0.1914, 2.11), (0.315, -0.1723, 0.01722), (0.315, 0.1914, 0.01722), (-0.3505, -0.1723, 0.01722), (-0.3505, 0.1914, 0.01722), (-0.4544, 0.1914, 0.5673), (-0.4544, -0.1723, 0.5673), (0.4189, -0.1723, 0.5673), (0.4189, 0.1914, 0.5673), (0.4189, -0.1723, 0.6029), (0.4189, 0.1914, 0.6029), (-0.4544, 0.1914, 0.6029), (-0.4544, -0.1723, 0.6029), (-0.4544, 0.1914, 1.031), (-0.4544, -0.1723, 1.031), (0.4189, -0.1723, 1.031), (0.4189, 0.1914, 1.031), (0.4189, -0.1723, 1.098), (0.4189, 0.1914, 1.098), (-0.4544, 0.1914, 1.098), (-0.4544, -0.1723, 1.098), (-0.4544, 0.1914, 1.503), (-0.4544, -0.1723, 1.503), (0.4189, -0.1723, 1.503), (0.4189, 0.1914, 1.503), (0.4189, -0.1723, 1.538), (0.4189, 0.1914, 1.538), (-0.4544, 0.1914, 1.538), (-0.4544, -0.1723, 1.538), (-0.4544, 0.1914, 1.977), (-0.4544, -0.1723, 1.977), (0.4189, -0.1723, 1.977), (0.4189, 0.1914, 1.977), (0.4189, 0.1914, 0.01722), (0.4189, -0.1723, 0.01722), (-0.4544, 0.1914, 2.11), (-0.4544, -0.1723, 2.11), (0.4189, -0.1723, 2.11), (0.4189, 0.1914, 2.11), (-0.4544, -0.1723, 0.01722), (-0.4544, 0.1914, 0.01722), (0.315, 0.2217, 0.07223), (-0.3505, 0.2217, 0.07223), (0.315, 0.2217, 0.5673), (-0.3505, 0.2217, 0.5673), (0.315, -0.07275, 0.6029), (-0.3505, -0.07275, 0.6029), (0.315, -0.07275, 1.031), (-0.3505, -0.07275, 1.031), (0.315, -0.07275, 1.098), (-0.3505, -0.07275, 1.098), (0.315, -0.07275, 1.503), (-0.3505, -0.07275, 1.503), (0.315, -0.07275, 1.538), (-0.3505, -0.07275, 1.538), (0.315, -0.07275, 1.977), (-0.3505, -0.07275, 1.977), (0.315, 0.2687, 0.07223), (-0.3505, 0.2687, 0.07223), (-0.3505, -0.2496, 0.07223), (0.315, -0.2496, 0.07223), (-0.4544, -0.2496, 0.07223), (-0.4544, 0.2687, 0.07223), (0.4189, -0.2496, 0.07223), (0.4189, 0.2687, 0.07223), (-0.3505, -0.2496, 0.5673), (0.315, -0.2496, 0.5673), (0.315, 0.2687, 0.5673), (-0.3505, 0.2687, 0.5673), (0.315, 0.2687, 0.6029), (-0.3505, 0.2687, 0.6029), (-0.3505, -0.2496, 0.6029), (0.315, -0.2496, 0.6029), (-0.3505, -0.2496, 1.031), (0.315, -0.2496, 1.031), (0.315, 0.2687, 1.031), (-0.3505, 0.2687, 1.031), (0.315, 0.2687, 1.098), (-0.3505, 0.2687, 1.098), (-0.3505, -0.2496, 1.098), (0.315, -0.2496, 1.098), (-0.3505, -0.2496, 1.503), (0.315, -0.2496, 1.503), (0.315, 0.2687, 1.503), (-0.3505, 0.2687, 1.503), (0.315, 0.2687, 1.538), (-0.3505, 0.2687, 1.538), (-0.3505, -0.2496, 1.538), (0.315, -0.2496, 1.538), (-0.3505, -0.2496, 1.977), (0.315, -0.2496, 1.977), (0.315, 0.2687, 1.977), (-0.3505, 0.2687, 1.977), (0.315, 0.2687, 2.11), (-0.3505, 0.2687, 2.11), (0.315, -0.2496, 0.01722), (-0.3505, -0.2496, 0.01722), (-0.3505, -0.2496, 2.11), (0.315, -0.2496, 2.11), (-0.3505, 0.2687, 0.01722), (0.315, 0.2687, 0.01722), (-0.4544, -0.2496, 0.5673), (-0.4544, 0.2687, 0.5673), (0.4189, -0.2496, 0.5673), (0.4189, 0.2687, 0.5673), (-0.4544, -0.2496, 0.6029), (-0.4544, 0.2687, 0.6029), (0.4189, -0.2496, 0.6029), (0.4189, 0.2687, 0.6029), (-0.4544, -0.2496, 1.031), (-0.4544, 0.2687, 1.031), (0.4189, -0.2496, 1.031), (0.4189, 0.2687, 1.031), (-0.4544, -0.2496, 1.098), (-0.4544, 0.2687, 1.098), (0.4189, -0.2496, 1.098), (0.4189, 0.2687, 1.098), (-0.4544, -0.2496, 1.503), (-0.4544, 0.2687, 1.503), (0.4189, -0.2496, 1.503), (0.4189, 0.2687, 1.503), (-0.4544, -0.2496, 1.538), (-0.4544, 0.2687, 1.538), (0.4189, -0.2496, 1.538), (0.4189, 0.2687, 1.538), (-0.4544, 0.2687, 1.977), (0.4189, -0.2496, 1.977), (-0.4544, -0.2496, 1.977), (0.4189, 0.2687, 1.977), (-0.4544, -0.2496, 0.01722), (-0.4544, -0.2496, 2.11), (-0.4544, 0.2687, 0.01722), (-0.4544, 0.2687, 2.11), (0.4189, -0.2496, 0.01722), (0.4189, -0.2496, 2.11), (0.4189, 0.2687, 0.01722), (0.4189, 0.2687, 2.11)], [], [(45, 51, 50, 44), (147, 155, 57, 51), (113, 151, 54, 17), (7, 6, 8, 9), (0, 2, 3, 6), (2, 13, 12, 3), (41, 47, 46, 40), (37, 43, 42, 36), (39, 41, 40, 38), (139, 143, 45, 43), (124, 128, 33, 31), (29, 35, 34, 28), (35, 37, 36, 34), (33, 39, 38, 32), (25, 31, 30, 24), (27, 29, 28, 26), (13, 27, 26, 12), (80, 120, 25, 15), (112, 113, 17, 19), (57, 19, 18, 56), (20, 114, 8, 6), (22, 58, 4, 7), (148, 80, 15, 4, 58), (76, 77, 61, 60), (86, 76, 60, 62), (102, 96, 68, 70), (73, 75, 74, 72), (96, 97, 69, 68), (97, 103, 71, 69), (88, 89, 65, 64), (69, 71, 70, 68), (119, 11, 76, 83, 154), (59, 5, 14, 81, 150), (150, 81, 77, 10, 118), (53, 3, 12, 82, 152), (77, 87, 63, 61), (115, 9, 78, 80, 148), (87, 89, 88, 86), (111, 110, 74, 75), (85, 91, 90, 84), (94, 88, 64, 66), (91, 93, 92, 90), (87, 86, 62, 63), (125, 129, 95, 89), (61, 63, 62, 60), (107, 109, 108, 106), (155, 112, 19, 57), (130, 134, 99, 93), (21, 52, 2, 0), (134, 138, 101, 99), (123, 127, 29, 27), (99, 101, 100, 98), (83, 123, 27, 13), (103, 105, 104, 102), (127, 131, 35, 29), (138, 142, 107, 101), (131, 135, 37, 35), (101, 107, 106, 100), (135, 139, 43, 37), (142, 145, 109, 107), (132, 136, 41, 39), (95, 97, 96, 94), (49, 55, 54, 48), (144, 151, 113, 111), (47, 49, 48, 46), (56, 18, 117, 153), (5, 1, 7, 4), (145, 153, 117, 109), (53, 20, 6, 3), (109, 117, 116, 108), (119, 21, 0, 11), (10, 11, 0, 1), (140, 146, 49, 47), (119, 154, 52, 21), (1, 0, 6, 7), (115, 22, 7, 9), (12, 26, 122, 82), (14, 24, 121, 81), (78, 84, 120, 80), (129, 133, 97, 95), (95, 94, 66, 67), (93, 99, 98, 92), (110, 104, 72, 74), (104, 105, 73, 72), (137, 141, 105, 103), (126, 130, 93, 91), (133, 137, 103, 97), (141, 144, 111, 105), (76, 86, 123, 83), (121, 125, 89, 87), (122, 126, 91, 85), (82, 122, 85, 79), (10, 77, 76, 11), (143, 147, 51, 45), (111, 113, 112, 110), (44, 50, 145, 142), (4, 15, 14, 5), (84, 90, 124, 120), (88, 94, 131, 127), (58, 22, 115, 148), (146, 149, 55, 49), (26, 28, 126, 122), (152, 82, 79, 8, 114), (46, 48, 144, 141), (65, 67, 66, 64), (106, 108, 146, 140), (103, 102, 70, 71), (100, 106, 140, 136), (89, 95, 67, 65), (40, 46, 141, 137), (105, 111, 75, 73), (42, 44, 142, 138), (154, 83, 13, 2, 52), (102, 104, 143, 139), (150, 118, 23, 59), (96, 102, 139, 135), (19, 17, 16, 18), (36, 42, 138, 134), (15, 25, 24, 14), (38, 40, 137, 133), (120, 124, 31, 25), (98, 100, 136, 132), (128, 132, 39, 33), (92, 98, 132, 128), (31, 33, 32, 30), (32, 38, 133, 129), (43, 45, 44, 42), (34, 36, 134, 130), (136, 140, 47, 41), (94, 96, 135, 131), (8, 79, 78, 9), (24, 30, 125, 121), (59, 23, 1, 5), (18, 16, 116, 117), (51, 57, 56, 50), (30, 32, 129, 125), (17, 54, 55, 16), (90, 92, 128, 124), (20, 53, 152, 114), (50, 56, 153, 145), (108, 116, 149, 146), (48, 54, 151, 144), (16, 55, 149, 116), (28, 34, 130, 126), (86, 88, 127, 123), (23, 118, 10, 1), (79, 85, 84, 78), (81, 121, 87, 77), (110, 112, 155, 147), (104, 110, 147, 143)])
_uv = me_cube_002.uv_layers.new(name='UVMap')
_uv.uv.foreach_set('vector', [0.8579, 0.3597, 0.8579, 0.4612, 0.7738, 0.4612, 0.7738, 0.3597, 0.8758, 0.4612, 0.8758, 0.492, 0.8579, 0.492, 0.8579, 0.4612, 0.7116, 0.6859, 0.7116, 0.7099, 0.6937, 0.7099, 0.6937, 0.6859, 0.4737, 0.5321, 0.4737, 0.6859, 0.4559, 0.6859, 0.4559, 0.5321, 0.5578, 0.6859, 0.5578, 0.7099, 0.4737, 0.7099, 0.4737, 0.6859, 0.8579, 0.01313, 0.8579, 0.02075, 0.7738, 0.02075, 0.7738, 0.01313, 0.4219, 0.8515, 0.4219, 0.8597, 0.3378, 0.8597, 0.3378, 0.8515, 0.8579, 0.2579, 0.8579, 0.3515, 0.7738, 0.3515, 0.7738, 0.2579, 0.4219, 0.7579, 0.4219, 0.8515, 0.3378, 0.8515, 0.3378, 0.7579, 0.8758, 0.3515, 0.8758, 0.3597, 0.8579, 0.3597, 0.8579, 0.3515, 0.4398, 0.6435, 0.4398, 0.7425, 0.4219, 0.7425, 0.4219, 0.6435, 0.8579, 0.1435, 0.8579, 0.2425, 0.7738, 0.2425, 0.7738, 0.1435, 0.8579, 0.2425, 0.8579, 0.2579, 0.7738, 0.2579, 0.7738, 0.2425, 0.4219, 0.7425, 0.4219, 0.7579, 0.3378, 0.7579, 0.3378, 0.7425, 0.4219, 0.6352, 0.4219, 0.6435, 0.3378, 0.6435, 0.3378, 0.6352, 0.8579, 0.1352, 0.8579, 0.1435, 0.7738, 0.1435, 0.7738, 0.1352, 0.8579, 0.02075, 0.8579, 0.1352, 0.7738, 0.1352, 0.7738, 0.02075, 0.4398, 0.5207, 0.4398, 0.6352, 0.4219, 0.6352, 0.4219, 0.5207, 0.7116, 0.5321, 0.7116, 0.6859, 0.6937, 0.6859, 0.6937, 0.5321, 0.6937, 0.508, 0.6937, 0.5321, 0.6096, 0.5321, 0.6096, 0.508, 0.4737, 0.691, 0.4559, 0.691, 0.4559, 0.6859, 0.4737, 0.6859, 0.4686, 0.5321, 0.4686, 0.508, 0.4737, 0.508, 0.4737, 0.5321, 0.4398, 0.508, 0.4398, 0.5207, 0.4219, 0.5207, 0.4219, 0.5131, 0.4219, 0.508, 0.00803, 0.1619, 0.00803, 0.00803, 0.01889, 0.00803, 0.01889, 0.1619, 0.00803, 0.2764, 0.00803, 0.1619, 0.01889, 0.1619, 0.01889, 0.2764, 0.225, 0.2555, 0.225, 0.1619, 0.3039, 0.1619, 0.3039, 0.2555, 0.1095, 0.7147, 0.00803, 0.7147, 0.00803, 0.5608, 0.1095, 0.5608, 0.225, 0.1619, 0.225, 0.00803, 0.3039, 0.00803, 0.3039, 0.1619, 0.225, 0.503, 0.225, 0.4094, 0.3039, 0.4094, 0.3039, 0.503, 0.1299, 0.1619, 0.1299, 0.00803, 0.2089, 0.00803, 0.2089, 0.1619, 0.8212, 0.8318, 0.7277, 0.8318, 0.7277, 0.678, 0.8212, 0.678, 0.344, 0.00803, 0.344, 0.01313, 0.344, 0.02075, 0.32, 0.02075, 0.32, 0.00803, 0.3378, 0.508, 0.3378, 0.5131, 0.3378, 0.5207, 0.32, 0.5207, 0.32, 0.508, 0.5219, 0.00803, 0.5219, 0.02075, 0.4979, 0.02075, 0.4979, 0.01313, 0.4979, 0.00803, 0.7738, 0.00803, 0.7738, 0.01313, 0.7738, 0.02075, 0.7559, 0.02075, 0.7559, 0.00803, 0.00803, 0.5447, 0.00803, 0.4303, 0.01889, 0.4303, 0.01889, 0.5447, 0.562, 0.00803, 0.562, 0.01313, 0.562, 0.02075, 0.5379, 0.02075, 0.5379, 0.00803, 0.4979, 0.1352, 0.4979, 0.1435, 0.344, 0.1435, 0.344, 0.1352, 0.1139, 0.1095, 0.1139, 0.2634, 0.03494, 0.2634, 0.03494, 0.1095, 0.7158, 0.1352, 0.7158, 0.1435, 0.562, 0.1435, 0.562, 0.1352, 0.1299, 0.261, 0.1299, 0.1619, 0.2089, 0.1619, 0.2089, 0.261, 0.7158, 0.1435, 0.7158, 0.2425, 0.562, 0.2425, 0.562, 0.1435, 0.00803, 0.4303, 0.00803, 0.2764, 0.01889, 0.2764, 0.01889, 0.4303, 0.5219, 0.1435, 0.5219, 0.2425, 0.4979, 0.2425, 0.4979, 0.1435, 0.1299, 0.53, 0.2444, 0.53, 0.2444, 0.6839, 0.1299, 0.6839, 0.7158, 0.3597, 0.7158, 0.4612, 0.562, 0.4612, 0.562, 0.3597, 0.7116, 0.508, 0.7116, 0.5321, 0.6937, 0.5321, 0.6937, 0.508, 0.7399, 0.2425, 0.7399, 0.2579, 0.7158, 0.2579, 0.7158, 0.2425, 0.5629, 0.6859, 0.5629, 0.7099, 0.5578, 0.7099, 0.5578, 0.6859, 0.7399, 0.2579, 0.7399, 0.3515, 0.7158, 0.3515, 0.7158, 0.2579, 0.8758, 0.1352, 0.8758, 0.1435, 0.8579, 0.1435, 0.8579, 0.1352, 0.7158, 0.2579, 0.7158, 0.3515, 0.562, 0.3515, 0.562, 0.2579, 0.8758, 0.02075, 0.8758, 0.1352, 0.8579, 0.1352, 0.8579, 0.02075, 0.4979, 0.3515, 0.4979, 0.3597, 0.344, 0.3597, 0.344, 0.3515, 0.8758, 0.1435, 0.8758, 0.2425, 0.8579, 0.2425, 0.8579, 0.1435, 0.7399, 0.3515, 0.7399, 0.3597, 0.7158, 0.3597, 0.7158, 0.3515, 0.8758, 0.2425, 0.8758, 0.2579, 0.8579, 0.2579, 0.8579, 0.2425, 0.7158, 0.3515, 0.7158, 0.3597, 0.562, 0.3597, 0.562, 0.3515, 0.8758, 0.2579, 0.8758, 0.3515, 0.8579, 0.3515, 0.8579, 0.2579, 0.7399, 0.3597, 0.7399, 0.4612, 0.7158, 0.4612, 0.7158, 0.3597, 0.4398, 0.7579, 0.4398, 0.8515, 0.4219, 0.8515, 0.4219, 0.7579, 0.4979, 0.2425, 0.4979, 0.2579, 0.344, 0.2579, 0.344, 0.2425, 0.4219, 0.9612, 0.4219, 0.992, 0.3378, 0.992, 0.3378, 0.9612, 0.5219, 0.4612, 0.5219, 0.492, 0.4979, 0.492, 0.4979, 0.4612, 0.4219, 0.8597, 0.4219, 0.9612, 0.3378, 0.9612, 0.3378, 0.8597, 0.6096, 0.508, 0.6096, 0.5321, 0.5918, 0.5321, 0.5918, 0.508, 0.5578, 0.508, 0.5578, 0.5321, 0.4737, 0.5321, 0.4737, 0.508, 0.7399, 0.4612, 0.7399, 0.492, 0.7158, 0.492, 0.7158, 0.4612, 0.4686, 0.7099, 0.4686, 0.6859, 0.4737, 0.6859, 0.4737, 0.7099, 0.7158, 0.4612, 0.7158, 0.492, 0.562, 0.492, 0.562, 0.4612, 0.5757, 0.691, 0.5578, 0.691, 0.5578, 0.6859, 0.5757, 0.6859, 0.5757, 0.5321, 0.5757, 0.6859, 0.5578, 0.6859, 0.5578, 0.5321, 0.4398, 0.8597, 0.4398, 0.9612, 0.4219, 0.9612, 0.4219, 0.8597, 0.286, 0.6232, 0.286, 0.5992, 0.3039, 0.5992, 0.3039, 0.6232, 0.5578, 0.5321, 0.5578, 0.6859, 0.4737, 0.6859, 0.4737, 0.5321, 0.4559, 0.527, 0.4737, 0.527, 0.4737, 0.5321, 0.4559, 0.5321, 0.7738, 0.02075, 0.7738, 0.1352, 0.7559, 0.1352, 0.7559, 0.02075, 0.3378, 0.5207, 0.3378, 0.6352, 0.32, 0.6352, 0.32, 0.5207, 0.562, 0.02075, 0.562, 0.1352, 0.5379, 0.1352, 0.5379, 0.02075, 0.5219, 0.2425, 0.5219, 0.2579, 0.4979, 0.2579, 0.4979, 0.2425, 0.1299, 0.4149, 0.1299, 0.261, 0.2089, 0.261, 0.2089, 0.4149, 0.7158, 0.2425, 0.7158, 0.2579, 0.562, 0.2579, 0.562, 0.2425, 0.1139, 0.2634, 0.1139, 0.3649, 0.03494, 0.3649, 0.03494, 0.2634, 0.1139, 0.3649, 0.1139, 0.5188, 0.03495, 0.5188, 0.03494, 0.3649, 0.5219, 0.3515, 0.5219, 0.3597, 0.4979, 0.3597, 0.4979, 0.3515, 0.7399, 0.1435, 0.7399, 0.2425, 0.7158, 0.2425, 0.7158, 0.1435, 0.5219, 0.2579, 0.5219, 0.3515, 0.4979, 0.3515, 0.4979, 0.2579, 0.5219, 0.3597, 0.5219, 0.4612, 0.4979, 0.4612, 0.4979, 0.3597, 0.344, 0.02075, 0.344, 0.1352, 0.32, 0.1352, 0.32, 0.02075, 0.5219, 0.1352, 0.5219, 0.1435, 0.4979, 0.1435, 0.4979, 0.1352, 0.7399, 0.1352, 0.7399, 0.1435, 0.7158, 0.1435, 0.7158, 0.1352, 0.7399, 0.02075, 0.7399, 0.1352, 0.7158, 0.1352, 0.7158, 0.02075, 0.4979, 0.01313, 0.4979, 0.02075, 0.344, 0.02075, 0.344, 0.01313, 0.8758, 0.3597, 0.8758, 0.4612, 0.8579, 0.4612, 0.8579, 0.3597, 0.4979, 0.4612, 0.4979, 0.492, 0.344, 0.492, 0.344, 0.4612, 0.7738, 0.3597, 0.7738, 0.4612, 0.7559, 0.4612, 0.7559, 0.3597, 0.4219, 0.5131, 0.4219, 0.5207, 0.3378, 0.5207, 0.3378, 0.5131, 0.562, 0.1352, 0.562, 0.1435, 0.5379, 0.1435, 0.5379, 0.1352, 0.344, 0.1435, 0.344, 0.2425, 0.32, 0.2425, 0.32, 0.1435, 0.286, 0.5431, 0.286, 0.519, 0.3039, 0.519, 0.3039, 0.5431, 0.4398, 0.9612, 0.4398, 0.992, 0.4219, 0.992, 0.4219, 0.9612, 0.7738, 0.1352, 0.7738, 0.1435, 0.7559, 0.1435, 0.7559, 0.1352, 0.7399, 0.00803, 0.7399, 0.02075, 0.7158, 0.02075, 0.7158, 0.01313, 0.7158, 0.00803, 0.3378, 0.8597, 0.3378, 0.9612, 0.32, 0.9612, 0.32, 0.8597, 0.8267, 0.6619, 0.7277, 0.6619, 0.7277, 0.508, 0.8267, 0.508, 0.562, 0.3597, 0.562, 0.4612, 0.5379, 0.4612, 0.5379, 0.3597, 0.225, 0.4094, 0.225, 0.2555, 0.3039, 0.2555, 0.3039, 0.4094, 0.562, 0.3515, 0.562, 0.3597, 0.5379, 0.3597, 0.5379, 0.3515, 0.1299, 0.5139, 0.1299, 0.4149, 0.2089, 0.4149, 0.2089, 0.5139, 0.3378, 0.8515, 0.3378, 0.8597, 0.32, 0.8597, 0.32, 0.8515, 0.1139, 0.00803, 0.1139, 0.1095, 0.03494, 0.1095, 0.03494, 0.00803, 0.7738, 0.3515, 0.7738, 0.3597, 0.7559, 0.3597, 0.7559, 0.3515, 0.8758, 0.00803, 0.8758, 0.02075, 0.8579, 0.02075, 0.8579, 0.01313, 0.8579, 0.00803, 0.344, 0.3515, 0.344, 0.3597, 0.32, 0.3597, 0.32, 0.3515, 0.286, 0.6633, 0.286, 0.6393, 0.3039, 0.6393, 0.3039, 0.6633, 0.344, 0.2579, 0.344, 0.3515, 0.32, 0.3515, 0.32, 0.2579, 0.6937, 0.5321, 0.6937, 0.6859, 0.6096, 0.6859, 0.6096, 0.5321, 0.7738, 0.2579, 0.7738, 0.3515, 0.7559, 0.3515, 0.7559, 0.2579, 0.4219, 0.5207, 0.4219, 0.6352, 0.3378, 0.6352, 0.3378, 0.5207, 0.3378, 0.7579, 0.3378, 0.8515, 0.32, 0.8515, 0.32, 0.7579, 0.4398, 0.6352, 0.4398, 0.6435, 0.4219, 0.6435, 0.4219, 0.6352, 0.562, 0.2579, 0.562, 0.3515, 0.5379, 0.3515, 0.5379, 0.2579, 0.4398, 0.7425, 0.4398, 0.7579, 0.4219, 0.7579, 0.4219, 0.7425, 0.562, 0.2425, 0.562, 0.2579, 0.5379, 0.2579, 0.5379, 0.2425, 0.4219, 0.6435, 0.4219, 0.7425, 0.3378, 0.7425, 0.3378, 0.6435, 0.3378, 0.7425, 0.3378, 0.7579, 0.32, 0.7579, 0.32, 0.7425, 0.8579, 0.3515, 0.8579, 0.3597, 0.7738, 0.3597, 0.7738, 0.3515, 0.7738, 0.2425, 0.7738, 0.2579, 0.7559, 0.2579, 0.7559, 0.2425, 0.4398, 0.8515, 0.4398, 0.8597, 0.4219, 0.8597, 0.4219, 0.8515, 0.344, 0.2425, 0.344, 0.2579, 0.32, 0.2579, 0.32, 0.2425, 0.7158, 0.01313, 0.7158, 0.02075, 0.562, 0.02075, 0.562, 0.01313, 0.3378, 0.6352, 0.3378, 0.6435, 0.32, 0.6435, 0.32, 0.6352, 0.5629, 0.508, 0.5629, 0.5321, 0.5578, 0.5321, 0.5578, 0.508, 0.6096, 0.5321, 0.6096, 0.6859, 0.5918, 0.6859, 0.5918, 0.5321, 0.8579, 0.4612, 0.8579, 0.492, 0.7738, 0.492, 0.7738, 0.4612, 0.3378, 0.6435, 0.3378, 0.7425, 0.32, 0.7425, 0.32, 0.6435, 0.6937, 0.6859, 0.6937, 0.7099, 0.6096, 0.7099, 0.6096, 0.6859, 0.562, 0.1435, 0.562, 0.2425, 0.5379, 0.2425, 0.5379, 0.1435, 0.286, 0.5831, 0.286, 0.5591, 0.3039, 0.5591, 0.3039, 0.5831, 0.7738, 0.4612, 0.7738, 0.492, 0.7559, 0.492, 0.7559, 0.4612, 0.562, 0.4612, 0.562, 0.492, 0.5379, 0.492, 0.5379, 0.4612, 0.3378, 0.9612, 0.3378, 0.992, 0.32, 0.992, 0.32, 0.9612, 0.6096, 0.6859, 0.6096, 0.7099, 0.5918, 0.7099, 0.5918, 0.6859, 0.7738, 0.1435, 0.7738, 0.2425, 0.7559, 0.2425, 0.7559, 0.1435, 0.344, 0.1352, 0.344, 0.1435, 0.32, 0.1435, 0.32, 0.1352, 0.5578, 0.527, 0.5757, 0.527, 0.5757, 0.5321, 0.5578, 0.5321, 0.7158, 0.02075, 0.7158, 0.1352, 0.562, 0.1352, 0.562, 0.02075, 0.5219, 0.02075, 0.5219, 0.1352, 0.4979, 0.1352, 0.4979, 0.02075, 0.344, 0.4612, 0.344, 0.492, 0.32, 0.492, 0.32, 0.4612, 0.344, 0.3597, 0.344, 0.4612, 0.32, 0.4612, 0.32, 0.3597])
me_cube_002.materials.append(mat_material)
me_cube_002.use_mirror_vertex_groups = False
me_cube_002.update()
me_cube_003 = bpy.data.meshes.new('Cube.003')
me_cube_003.from_pydata([(-0.8239, 0.1914, 0.03928), (-2.399, 0.1914, 0.03928), (-0.72, 0.1914, 0.03928), (-0.72, -0.1723, 0.03928), (-2.503, -0.1723, 0.03928), (-2.503, 0.1914, 0.03928), (-0.8239, -0.1723, 0.03928), (-2.399, -0.1723, 0.03928), (-0.8239, -0.2496, 0.03928), (-2.399, -0.2496, 0.03928), (-2.399, 0.2687, 0.03928), (-0.8239, 0.2687, 0.03928), (-0.72, -0.1723, 0.07223), (-0.72, 0.1914, 0.07223), (-2.503, 0.1914, 0.07223), (-2.503, -0.1723, 0.07223), (-2.399, -0.1723, 2.11), (-2.399, 0.1914, 2.11), (-0.8239, -0.1723, 2.11), (-0.8239, 0.1914, 2.11), (-0.8239, -0.1723, 0.01722), (-0.8239, 0.1914, 0.01722), (-2.399, -0.1723, 0.01722), (-2.399, 0.1914, 0.01722), (-2.503, 0.1914, 0.5673), (-2.503, -0.1723, 0.5673), (-0.72, -0.1723, 0.5673), (-0.72, 0.1914, 0.5673), (-0.72, -0.1723, 0.6029), (-0.72, 0.1914, 0.6029), (-2.503, 0.1914, 0.6029), (-2.503, -0.1723, 0.6029), (-2.503, 0.1914, 1.031), (-2.503, -0.1723, 1.031), (-0.72, -0.1723, 1.031), (-0.72, 0.1914, 1.031), (-0.72, -0.1723, 1.098), (-0.72, 0.1914, 1.098), (-2.503, 0.1914, 1.098), (-2.503, -0.1723, 1.098), (-2.503, 0.1914, 1.503), (-2.503, -0.1723, 1.503), (-0.72, -0.1723, 1.503), (-0.72, 0.1914, 1.503), (-0.72, -0.1723, 1.538), (-0.72, 0.1914, 1.538), (-2.503, 0.1914, 1.538), (-2.503, -0.1723, 1.538), (-2.503, 0.1914, 1.977), (-2.503, -0.1723, 1.977), (-0.72, -0.1723, 1.977), (-0.72, 0.1914, 1.977), (-0.72, 0.1914, 0.01722), (-0.72, -0.1723, 0.01722), (-2.503, 0.1914, 2.11), (-2.503, -0.1723, 2.11), (-0.72, -0.1723, 2.11), (-0.72, 0.1914, 2.11), (-2.503, -0.1723, 0.01722), (-2.503, 0.1914, 0.01722), (-0.8239, 0.2217, 0.07223), (-2.399, 0.2217, 0.07223), (-0.8239, 0.2217, 0.5673), (-2.399, 0.2217, 0.5673), (-0.8239, -0.07275, 0.6029), (-2.399, -0.07275, 0.6029), (-0.8239, -0.07275, 1.031), (-2.399, -0.07275, 1.031), (-0.8239, -0.07275, 1.098), (-2.399, -0.07275, 1.098), (-0.8239, -0.07275, 1.503), (-2.399, -0.07275, 1.503), (-0.8239, -0.07275, 1.538), (-2.399, -0.07275, 1.538), (-0.8239, -0.07275, 1.977), (-2.399, -0.07275, 1.977), (-0.8239, 0.2687, 0.07223), (-2.399, 0.2687, 0.07223), (-2.399, -0.2496, 0.07223), (-0.8239, -0.2496, 0.07223), (-2.503, -0.2496, 0.07223), (-2.503, 0.2687, 0.07223), (-0.72, -0.2496, 0.07223), (-0.72, 0.2687, 0.07223), (-2.399, -0.2496, 0.5673), (-0.8239, -0.2496, 0.5673), (-0.8239, 0.2687, 0.5673), (-2.399, 0.2687, 0.5673), (-0.8239, 0.2687, 0.6029), (-2.399, 0.2687, 0.6029), (-2.399, -0.2496, 0.6029), (-0.8239, -0.2496, 0.6029), (-2.399, -0.2496, 1.031), (-0.8239, -0.2496, 1.031), (-0.8239, 0.2687, 1.031), (-2.399, 0.2687, 1.031), (-0.8239, 0.2687, 1.098), (-2.399, 0.2687, 1.098), (-2.399, -0.2496, 1.098), (-0.8239, -0.2496, 1.098), (-2.399, -0.2496, 1.503), (-0.8239, -0.2496, 1.503), (-0.8239, 0.2687, 1.503), (-2.399, 0.2687, 1.503), (-0.8239, 0.2687, 1.538), (-2.399, 0.2687, 1.538), (-2.399, -0.2496, 1.538), (-0.8239, -0.2496, 1.538), (-2.399, -0.2496, 1.977), (-0.8239, -0.2496, 1.977), (-0.8239, 0.2687, 1.977), (-2.399, 0.2687, 1.977), (-0.8239, 0.2687, 2.11), (-2.399, 0.2687, 2.11), (-0.8239, -0.2496, 0.01722), (-2.399, -0.2496, 0.01722), (-2.399, -0.2496, 2.11), (-0.8239, -0.2496, 2.11), (-2.399, 0.2687, 0.01722), (-0.8239, 0.2687, 0.01722), (-2.503, -0.2496, 0.5673), (-2.503, 0.2687, 0.5673), (-0.72, -0.2496, 0.5673), (-0.72, 0.2687, 0.5673), (-2.503, -0.2496, 0.6029), (-2.503, 0.2687, 0.6029), (-0.72, -0.2496, 0.6029), (-0.72, 0.2687, 0.6029), (-2.503, -0.2496, 1.031), (-2.503, 0.2687, 1.031), (-0.72, -0.2496, 1.031), (-0.72, 0.2687, 1.031), (-2.503, -0.2496, 1.098), (-2.503, 0.2687, 1.098), (-0.72, -0.2496, 1.098), (-0.72, 0.2687, 1.098), (-2.503, -0.2496, 1.503), (-2.503, 0.2687, 1.503), (-0.72, -0.2496, 1.503), (-0.72, 0.2687, 1.503), (-2.503, -0.2496, 1.538), (-2.503, 0.2687, 1.538), (-0.72, -0.2496, 1.538), (-0.72, 0.2687, 1.538), (-2.503, 0.2687, 1.977), (-0.72, -0.2496, 1.977), (-2.503, -0.2496, 1.977), (-0.72, 0.2687, 1.977), (-2.503, -0.2496, 0.01722), (-2.503, -0.2496, 2.11), (-2.503, 0.2687, 0.01722), (-2.503, 0.2687, 2.11), (-0.72, -0.2496, 0.01722), (-0.72, -0.2496, 2.11), (-0.72, 0.2687, 0.01722), (-0.72, 0.2687, 2.11)], [], [(45, 51, 50, 44), (147, 155, 57, 51), (113, 151, 54, 17), (7, 6, 8, 9), (0, 2, 3, 6), (2, 13, 12, 3), (41, 47, 46, 40), (37, 43, 42, 36), (39, 41, 40, 38), (139, 143, 45, 43), (124, 128, 33, 31), (29, 35, 34, 28), (35, 37, 36, 34), (33, 39, 38, 32), (25, 31, 30, 24), (27, 29, 28, 26), (13, 27, 26, 12), (80, 120, 25, 15), (112, 113, 17, 19), (57, 19, 18, 56), (20, 114, 8, 6), (22, 58, 4, 7), (148, 80, 15, 4, 58), (76, 77, 61, 60), (86, 76, 60, 62), (102, 96, 68, 70), (73, 75, 74, 72), (96, 97, 69, 68), (97, 103, 71, 69), (88, 89, 65, 64), (69, 71, 70, 68), (119, 11, 76, 83, 154), (59, 5, 14, 81, 150), (150, 81, 77, 10, 118), (53, 3, 12, 82, 152), (77, 87, 63, 61), (115, 9, 78, 80, 148), (87, 89, 88, 86), (111, 110, 74, 75), (85, 91, 90, 84), (94, 88, 64, 66), (91, 93, 92, 90), (87, 86, 62, 63), (125, 129, 95, 89), (61, 63, 62, 60), (107, 109, 108, 106), (155, 112, 19, 57), (130, 134, 99, 93), (21, 52, 2, 0), (134, 138, 101, 99), (123, 127, 29, 27), (99, 101, 100, 98), (83, 123, 27, 13), (103, 105, 104, 102), (127, 131, 35, 29), (138, 142, 107, 101), (131, 135, 37, 35), (101, 107, 106, 100), (135, 139, 43, 37), (142, 145, 109, 107), (132, 136, 41, 39), (95, 97, 96, 94), (49, 55, 54, 48), (144, 151, 113, 111), (47, 49, 48, 46), (56, 18, 117, 153), (5, 1, 7, 4), (145, 153, 117, 109), (53, 20, 6, 3), (109, 117, 116, 108), (119, 21, 0, 11), (10, 11, 0, 1), (140, 146, 49, 47), (119, 154, 52, 21), (1, 0, 6, 7), (115, 22, 7, 9), (12, 26, 122, 82), (14, 24, 121, 81), (78, 84, 120, 80), (129, 133, 97, 95), (95, 94, 66, 67), (93, 99, 98, 92), (110, 104, 72, 74), (104, 105, 73, 72), (137, 141, 105, 103), (126, 130, 93, 91), (133, 137, 103, 97), (141, 144, 111, 105), (76, 86, 123, 83), (121, 125, 89, 87), (122, 126, 91, 85), (82, 122, 85, 79), (10, 77, 76, 11), (143, 147, 51, 45), (111, 113, 112, 110), (44, 50, 145, 142), (4, 15, 14, 5), (84, 90, 124, 120), (88, 94, 131, 127), (58, 22, 115, 148), (146, 149, 55, 49), (26, 28, 126, 122), (152, 82, 79, 8, 114), (46, 48, 144, 141), (65, 67, 66, 64), (106, 108, 146, 140), (103, 102, 70, 71), (100, 106, 140, 136), (89, 95, 67, 65), (40, 46, 141, 137), (105, 111, 75, 73), (42, 44, 142, 138), (154, 83, 13, 2, 52), (102, 104, 143, 139), (150, 118, 23, 59), (96, 102, 139, 135), (19, 17, 16, 18), (36, 42, 138, 134), (15, 25, 24, 14), (38, 40, 137, 133), (120, 124, 31, 25), (98, 100, 136, 132), (128, 132, 39, 33), (92, 98, 132, 128), (31, 33, 32, 30), (32, 38, 133, 129), (43, 45, 44, 42), (34, 36, 134, 130), (136, 140, 47, 41), (94, 96, 135, 131), (8, 79, 78, 9), (24, 30, 125, 121), (59, 23, 1, 5), (18, 16, 116, 117), (51, 57, 56, 50), (30, 32, 129, 125), (17, 54, 55, 16), (90, 92, 128, 124), (20, 53, 152, 114), (50, 56, 153, 145), (108, 116, 149, 146), (48, 54, 151, 144), (16, 55, 149, 116), (28, 34, 130, 126), (86, 88, 127, 123), (23, 118, 10, 1), (79, 85, 84, 78), (81, 121, 87, 77), (110, 112, 155, 147), (104, 110, 147, 143)])
_uv = me_cube_003.uv_layers.new(name='UVMap')
_uv.uv.foreach_set('vector', [0.6833, 0.6929, 0.6833, 0.774, 0.6161, 0.774, 0.6161, 0.6929, 0.6975, 0.774, 0.6975, 0.7986, 0.6833, 0.7986, 0.6833, 0.774, 0.8101, 0.6647, 0.8101, 0.6839, 0.7958, 0.6839, 0.7958, 0.6647, 0.7286, 0.02758, 0.7286, 0.3186, 0.7143, 0.3186, 0.7143, 0.02758, 0.7958, 0.3186, 0.7958, 0.3377, 0.7286, 0.3377, 0.7286, 0.3186, 0.6833, 0.4159, 0.6833, 0.422, 0.6161, 0.422, 0.6161, 0.4159, 0.6833, 0.2829, 0.6833, 0.2894, 0.6161, 0.2894, 0.6161, 0.2829, 0.6833, 0.6116, 0.6833, 0.6863, 0.6161, 0.6863, 0.6161, 0.6116, 0.6833, 0.2081, 0.6833, 0.2829, 0.6161, 0.2829, 0.6161, 0.2081, 0.6975, 0.6863, 0.6975, 0.6929, 0.6833, 0.6929, 0.6833, 0.6863, 0.6975, 0.1166, 0.6975, 0.1958, 0.6833, 0.1958, 0.6833, 0.1166, 0.6833, 0.5201, 0.6833, 0.5993, 0.6161, 0.5993, 0.6161, 0.5201, 0.6833, 0.5993, 0.6833, 0.6116, 0.6161, 0.6116, 0.6161, 0.5993, 0.6833, 0.1958, 0.6833, 0.2081, 0.6161, 0.2081, 0.6161, 0.1958, 0.6833, 0.11, 0.6833, 0.1166, 0.6161, 0.1166, 0.6161, 0.11, 0.6833, 0.5135, 0.6833, 0.5201, 0.6161, 0.5201, 0.6161, 0.5135, 0.6833, 0.422, 0.6833, 0.5135, 0.6161, 0.5135, 0.6161, 0.422, 0.6975, 0.01855, 0.6975, 0.11, 0.6833, 0.11, 0.6833, 0.01855, 0.8101, 0.3737, 0.8101, 0.6647, 0.7958, 0.6647, 0.7958, 0.3737, 0.7958, 0.3545, 0.7958, 0.3737, 0.7286, 0.3737, 0.7286, 0.3545, 0.7286, 0.3226, 0.7143, 0.3226, 0.7143, 0.3186, 0.7286, 0.3186, 0.7245, 0.02758, 0.7245, 0.008382, 0.7286, 0.008382, 0.7286, 0.02758, 0.6975, 0.008382, 0.6975, 0.01855, 0.6833, 0.01855, 0.6833, 0.01246, 0.6833, 0.008382, 0.5643, 0.397, 0.2729, 0.3971, 0.2758, 0.3916, 0.5598, 0.3927, 0.5646, 0.2997, 0.5643, 0.397, 0.5598, 0.3927, 0.5601, 0.3039, 0.1681, 0.3741, 0.1681, 0.2994, 0.2312, 0.2994, 0.2312, 0.3741, 0.9079, 0.6071, 0.8268, 0.6071, 0.8268, 0.3161, 0.9079, 0.3161, 0.1681, 0.2994, 0.1681, 0.008382, 0.2312, 0.008382, 0.2312, 0.2994, 0.1681, 0.7399, 0.1681, 0.6651, 0.2312, 0.6651, 0.2312, 0.7399, 0.08823, 0.2994, 0.08823, 0.008382, 0.1513, 0.008382, 0.1513, 0.2994, 0.7143, 0.7006, 0.7891, 0.7006, 0.7891, 0.9916, 0.7143, 0.9916, 0.5649, 0.4084, 0.5645, 0.4036, 0.5643, 0.397, 0.5848, 0.3969, 0.585, 0.4076, 0.6161, 0.008382, 0.6161, 0.01246, 0.6161, 0.01855, 0.6018, 0.01855, 0.6018, 0.008382, 0.2514, 0.4062, 0.2514, 0.3956, 0.2714, 0.3957, 0.2713, 0.402, 0.2713, 0.4062, 0.6161, 0.4119, 0.6161, 0.4159, 0.6161, 0.422, 0.6018, 0.422, 0.6018, 0.4119, 0.2714, 0.3957, 0.2719, 0.3004, 0.2766, 0.3046, 0.277, 0.393, 0.2671, 0.4251, 0.2671, 0.4292, 0.2671, 0.4353, 0.2479, 0.4353, 0.2479, 0.4251, 0.2719, 0.3004, 0.2714, 0.2936, 0.565, 0.2928, 0.5646, 0.2997, 0.008382, 0.6714, 0.008382, 0.3805, 0.07147, 0.3805, 0.07147, 0.6714, 0.5581, 0.5268, 0.5581, 0.5333, 0.2671, 0.5333, 0.2671, 0.5268, 0.08823, 0.3785, 0.08823, 0.2994, 0.1513, 0.2994, 0.1513, 0.3785, 0.5581, 0.5333, 0.5581, 0.6125, 0.2671, 0.6125, 0.2671, 0.5333, 0.2719, 0.3004, 0.5646, 0.2997, 0.5601, 0.3039, 0.2766, 0.3046, 0.2519, 0.2938, 0.2509, 0.2136, 0.2704, 0.2133, 0.2714, 0.2936, 0.9183, 0.2994, 0.8268, 0.2994, 0.8268, 0.008382, 0.9183, 0.008382, 0.5581, 0.7061, 0.5581, 0.7872, 0.2671, 0.7872, 0.2671, 0.7061, 0.8101, 0.3545, 0.8101, 0.3737, 0.7958, 0.3737, 0.7958, 0.3545, 0.5773, 0.6125, 0.5773, 0.6248, 0.5581, 0.6248, 0.5581, 0.6125, 0.7999, 0.3186, 0.7999, 0.3377, 0.7958, 0.3377, 0.7958, 0.3186, 0.5773, 0.6248, 0.5773, 0.6996, 0.5581, 0.6996, 0.5581, 0.6248, 0.6975, 0.5135, 0.6975, 0.5201, 0.6833, 0.5201, 0.6833, 0.5135, 0.5581, 0.6248, 0.5581, 0.6996, 0.2671, 0.6996, 0.2671, 0.6248, 0.6975, 0.422, 0.6975, 0.5135, 0.6833, 0.5135, 0.6833, 0.422, 0.2692, 0.1244, 0.2689, 0.1176, 0.5654, 0.117, 0.5653, 0.1237, 0.6975, 0.5201, 0.6975, 0.5993, 0.6833, 0.5993, 0.6833, 0.5201, 0.5773, 0.6996, 0.5773, 0.7061, 0.5581, 0.7061, 0.5581, 0.6996, 0.6975, 0.5993, 0.6975, 0.6116, 0.6833, 0.6116, 0.6833, 0.5993, 0.5581, 0.6996, 0.5581, 0.7061, 0.2671, 0.7061, 0.2671, 0.6996, 0.6975, 0.6116, 0.6975, 0.6863, 0.6833, 0.6863, 0.6833, 0.6116, 0.5773, 0.7061, 0.5773, 0.7872, 0.5581, 0.7872, 0.5581, 0.7061, 0.6975, 0.2081, 0.6975, 0.2829, 0.6833, 0.2829, 0.6833, 0.2081, 0.2704, 0.2133, 0.27, 0.2007, 0.5653, 0.1999, 0.5651, 0.2125, 0.6833, 0.3705, 0.6833, 0.3951, 0.6161, 0.3951, 0.6161, 0.3705, 0.2483, 0.0345, 0.2479, 0.008382, 0.2683, 0.008779, 0.2684, 0.03439, 0.6833, 0.2894, 0.6833, 0.3705, 0.6161, 0.3705, 0.6161, 0.2894, 0.7286, 0.3545, 0.7286, 0.3737, 0.7143, 0.3737, 0.7143, 0.3545, 0.7958, 0.008382, 0.7958, 0.02758, 0.7286, 0.02758, 0.7286, 0.008382, 0.5773, 0.7872, 0.5773, 0.8118, 0.5581, 0.8118, 0.5581, 0.7872, 0.7245, 0.3377, 0.7245, 0.3186, 0.7286, 0.3186, 0.7286, 0.3377, 0.5581, 0.7872, 0.5581, 0.8118, 0.2671, 0.8118, 0.2671, 0.7872, 0.8101, 0.3226, 0.7958, 0.3226, 0.7958, 0.3186, 0.8101, 0.3186, 0.8101, 0.02758, 0.8101, 0.3186, 0.7958, 0.3186, 0.7958, 0.02758, 0.6975, 0.2894, 0.6975, 0.3705, 0.6833, 0.3705, 0.6833, 0.2894, 0.1681, 0.7759, 0.1681, 0.7567, 0.1824, 0.7567, 0.1824, 0.7759, 0.7958, 0.02758, 0.7958, 0.3186, 0.7286, 0.3186, 0.7286, 0.02758, 0.7143, 0.0235, 0.7286, 0.0235, 0.7286, 0.02758, 0.7143, 0.02758, 0.6161, 0.422, 0.6161, 0.5135, 0.6018, 0.5135, 0.6018, 0.422, 0.6161, 0.01855, 0.6161, 0.11, 0.6018, 0.11, 0.6018, 0.01855, 0.2671, 0.4353, 0.2671, 0.5268, 0.2479, 0.5268, 0.2479, 0.4353, 0.2509, 0.2136, 0.2505, 0.201, 0.27, 0.2007, 0.2704, 0.2133, 0.08823, 0.6695, 0.08823, 0.3785, 0.1513, 0.3785, 0.1513, 0.6695, 0.5581, 0.6125, 0.5581, 0.6248, 0.2671, 0.6248, 0.2671, 0.6125, 0.008382, 0.3805, 0.008382, 0.2994, 0.07147, 0.2994, 0.07147, 0.3805, 0.008382, 0.2994, 0.008382, 0.008382, 0.07147, 0.008382, 0.07147, 0.2994, 0.2495, 0.1246, 0.2493, 0.1179, 0.2689, 0.1176, 0.2692, 0.1244, 0.5773, 0.5333, 0.5773, 0.6125, 0.5581, 0.6125, 0.5581, 0.5333, 0.2505, 0.201, 0.2495, 0.1246, 0.2692, 0.1244, 0.27, 0.2007, 0.2493, 0.1179, 0.2483, 0.0345, 0.2684, 0.03439, 0.2689, 0.1176, 0.5643, 0.397, 0.5646, 0.2997, 0.5848, 0.2998, 0.5848, 0.3969, 0.2519, 0.3005, 0.2519, 0.2938, 0.2714, 0.2936, 0.2719, 0.3004, 0.5773, 0.5268, 0.5773, 0.5333, 0.5581, 0.5333, 0.5581, 0.5268, 0.5773, 0.4353, 0.5773, 0.5268, 0.5581, 0.5268, 0.5581, 0.4353, 0.2713, 0.402, 0.2714, 0.3957, 0.5643, 0.397, 0.5645, 0.4036, 0.6975, 0.6929, 0.6975, 0.774, 0.6833, 0.774, 0.6833, 0.6929, 0.2684, 0.03439, 0.2683, 0.008779, 0.5654, 0.009072, 0.5654, 0.03421, 0.6161, 0.6929, 0.6161, 0.774, 0.6018, 0.774, 0.6018, 0.6929, 0.6833, 0.01246, 0.6833, 0.01855, 0.6161, 0.01855, 0.6161, 0.01246, 0.2671, 0.5268, 0.2671, 0.5333, 0.2479, 0.5333, 0.2479, 0.5268, 0.565, 0.2928, 0.5651, 0.2125, 0.5847, 0.2125, 0.5847, 0.2929, 0.1193, 0.7846, 0.1193, 0.7654, 0.1336, 0.7654, 0.1336, 0.7846, 0.6975, 0.3705, 0.6975, 0.3951, 0.6833, 0.3951, 0.6833, 0.3705, 0.6161, 0.5135, 0.6161, 0.5201, 0.6018, 0.5201, 0.6018, 0.5135, 0.5773, 0.4251, 0.5773, 0.4353, 0.5581, 0.4353, 0.5581, 0.4292, 0.5581, 0.4251, 0.6161, 0.2894, 0.6161, 0.3705, 0.6018, 0.3705, 0.6018, 0.2894, 0.906, 0.9148, 0.8268, 0.9148, 0.8268, 0.6239, 0.906, 0.6239, 0.2671, 0.7061, 0.2671, 0.7872, 0.2479, 0.7872, 0.2479, 0.7061, 0.1681, 0.6651, 0.1681, 0.3741, 0.2312, 0.3741, 0.2312, 0.6651, 0.2671, 0.6996, 0.2671, 0.7061, 0.2479, 0.7061, 0.2479, 0.6996, 0.08823, 0.7487, 0.08823, 0.6695, 0.1513, 0.6695, 0.1513, 0.7487, 0.6161, 0.2829, 0.6161, 0.2894, 0.6018, 0.2894, 0.6018, 0.2829, 0.008382, 0.7526, 0.008382, 0.6714, 0.07147, 0.6714, 0.07147, 0.7526, 0.6161, 0.6863, 0.6161, 0.6929, 0.6018, 0.6929, 0.6018, 0.6863, 0.6975, 0.4119, 0.6975, 0.422, 0.6833, 0.422, 0.6833, 0.4159, 0.6833, 0.4119, 0.5653, 0.1237, 0.5654, 0.117, 0.585, 0.117, 0.5849, 0.1237, 0.08823, 0.7846, 0.08823, 0.7654, 0.1025, 0.7654, 0.1025, 0.7846, 0.5653, 0.1999, 0.5653, 0.1237, 0.5849, 0.1237, 0.5848, 0.1999, 0.7958, 0.3737, 0.7958, 0.6647, 0.7286, 0.6647, 0.7286, 0.3737, 0.6161, 0.6116, 0.6161, 0.6863, 0.6018, 0.6863, 0.6018, 0.6116, 0.6833, 0.01855, 0.6833, 0.11, 0.6161, 0.11, 0.6161, 0.01855, 0.6161, 0.2081, 0.6161, 0.2829, 0.6018, 0.2829, 0.6018, 0.2081, 0.6975, 0.11, 0.6975, 0.1166, 0.6833, 0.1166, 0.6833, 0.11, 0.2671, 0.6248, 0.2671, 0.6996, 0.2479, 0.6996, 0.2479, 0.6248, 0.6975, 0.1958, 0.6975, 0.2081, 0.6833, 0.2081, 0.6833, 0.1958, 0.2671, 0.6125, 0.2671, 0.6248, 0.2479, 0.6248, 0.2479, 0.6125, 0.6833, 0.1166, 0.6833, 0.1958, 0.6161, 0.1958, 0.6161, 0.1166, 0.6161, 0.1958, 0.6161, 0.2081, 0.6018, 0.2081, 0.6018, 0.1958, 0.6833, 0.6863, 0.6833, 0.6929, 0.6161, 0.6929, 0.6161, 0.6863, 0.6161, 0.5993, 0.6161, 0.6116, 0.6018, 0.6116, 0.6018, 0.5993, 0.6975, 0.2829, 0.6975, 0.2894, 0.6833, 0.2894, 0.6833, 0.2829, 0.5651, 0.2125, 0.5653, 0.1999, 0.5848, 0.1999, 0.5847, 0.2125, 0.5581, 0.4292, 0.5581, 0.4353, 0.2671, 0.4353, 0.2671, 0.4292, 0.6161, 0.11, 0.6161, 0.1166, 0.6018, 0.1166, 0.6018, 0.11, 0.7999, 0.008382, 0.7999, 0.02758, 0.7958, 0.02758, 0.7958, 0.008382, 0.7286, 0.3737, 0.7286, 0.6647, 0.7143, 0.6647, 0.7143, 0.3737, 0.6833, 0.774, 0.6833, 0.7986, 0.6161, 0.7986, 0.6161, 0.774, 0.6161, 0.1166, 0.6161, 0.1958, 0.6018, 0.1958, 0.6018, 0.1166, 0.7958, 0.6647, 0.7958, 0.6839, 0.7286, 0.6839, 0.7286, 0.6647, 0.2671, 0.5333, 0.2671, 0.6125, 0.2479, 0.6125, 0.2479, 0.5333, 0.1991, 0.7759, 0.1991, 0.7567, 0.2134, 0.7567, 0.2134, 0.7759, 0.6161, 0.774, 0.6161, 0.7986, 0.6018, 0.7986, 0.6018, 0.774, 0.2671, 0.7872, 0.2671, 0.8118, 0.2479, 0.8118, 0.2479, 0.7872, 0.6161, 0.3705, 0.6161, 0.3951, 0.6018, 0.3951, 0.6018, 0.3705, 0.7286, 0.6647, 0.7286, 0.6839, 0.7143, 0.6839, 0.7143, 0.6647, 0.6161, 0.5201, 0.6161, 0.5993, 0.6018, 0.5993, 0.6018, 0.5201, 0.5646, 0.2997, 0.565, 0.2928, 0.5847, 0.2929, 0.5848, 0.2998, 0.7958, 0.0235, 0.8101, 0.0235, 0.8101, 0.02758, 0.7958, 0.02758, 0.5581, 0.4353, 0.5581, 0.5268, 0.2671, 0.5268, 0.2671, 0.4353, 0.2514, 0.3956, 0.2519, 0.3005, 0.2719, 0.3004, 0.2714, 0.3957, 0.5654, 0.03421, 0.5654, 0.009072, 0.585, 0.009087, 0.585, 0.03422, 0.5654, 0.117, 0.5654, 0.03421, 0.585, 0.03422, 0.585, 0.117])
me_cube_003.materials.append(mat_material)
me_cube_003.use_mirror_vertex_groups = False
me_cube_003.update()
me_cube_004 = bpy.data.meshes.new('Cube.004')
me_cube_004.from_pydata([(-2.938, 0.1914, 0.03928), (-4.513, 0.1914, 0.03928), (-2.834, 0.1914, 0.03928), (-2.834, -0.1723, 0.03928), (-4.617, -0.1723, 0.03928), (-4.617, 0.1914, 0.03928), (-2.938, -0.1723, 0.03928), (-4.513, -0.1723, 0.03928), (-2.938, -0.2496, 0.03928), (-4.513, -0.2496, 0.03928), (-4.513, 0.2687, 0.03928), (-2.938, 0.2687, 0.03928), (-2.834, -0.1723, 0.07223), (-2.834, 0.1914, 0.07223), (-4.617, 0.1914, 0.07223), (-4.617, -0.1723, 0.07223), (-4.513, -0.1723, 2.11), (-4.513, 0.1914, 2.11), (-2.938, -0.1723, 2.11), (-2.938, 0.1914, 2.11), (-2.938, -0.1723, 0.01722), (-2.938, 0.1914, 0.01722), (-4.513, -0.1723, 0.01722), (-4.513, 0.1914, 0.01722), (-4.617, 0.1914, 0.5673), (-4.617, -0.1723, 0.5673), (-2.834, -0.1723, 0.5673), (-2.834, 0.1914, 0.5673), (-2.834, -0.1723, 0.6029), (-2.834, 0.1914, 0.6029), (-4.617, 0.1914, 0.6029), (-4.617, -0.1723, 0.6029), (-4.617, 0.1914, 1.031), (-4.617, -0.1723, 1.031), (-2.834, -0.1723, 1.031), (-2.834, 0.1914, 1.031), (-2.834, -0.1723, 1.098), (-2.834, 0.1914, 1.098), (-4.617, 0.1914, 1.098), (-4.617, -0.1723, 1.098), (-4.617, 0.1914, 1.503), (-4.617, -0.1723, 1.503), (-2.834, -0.1723, 1.503), (-2.834, 0.1914, 1.503), (-2.834, -0.1723, 1.538), (-2.834, 0.1914, 1.538), (-4.617, 0.1914, 1.538), (-4.617, -0.1723, 1.538), (-4.617, 0.1914, 1.977), (-4.617, -0.1723, 1.977), (-2.834, -0.1723, 1.977), (-2.834, 0.1914, 1.977), (-2.834, 0.1914, 0.01722), (-2.834, -0.1723, 0.01722), (-4.617, 0.1914, 2.11), (-4.617, -0.1723, 2.11), (-2.834, -0.1723, 2.11), (-2.834, 0.1914, 2.11), (-4.617, -0.1723, 0.01722), (-4.617, 0.1914, 0.01722), (-2.938, 0.2217, 0.07223), (-4.513, 0.2217, 0.07223), (-2.938, 0.2217, 0.5673), (-4.513, 0.2217, 0.5673), (-2.938, 0.1519, 0.6029), (-4.513, 0.1519, 0.6029), (-2.938, 0.1519, 1.031), (-4.513, 0.1519, 1.031), (-2.938, 0.1519, 1.098), (-4.513, 0.1519, 1.098), (-2.938, 0.1519, 1.503), (-4.513, 0.1519, 1.503), (-2.938, 0.1519, 1.538), (-4.513, 0.1519, 1.538), (-2.938, 0.1519, 1.977), (-4.513, 0.1519, 1.977), (-2.938, 0.2687, 0.07223), (-4.513, 0.2687, 0.07223), (-4.513, -0.2496, 0.07223), (-2.938, -0.2496, 0.07223), (-4.617, -0.2496, 0.07223), (-4.617, 0.2687, 0.07223), (-2.834, -0.2496, 0.07223), (-2.834, 0.2687, 0.07223), (-4.513, -0.2496, 0.5673), (-2.938, -0.2496, 0.5673), (-2.938, 0.2687, 0.5673), (-4.513, 0.2687, 0.5673), (-2.938, 0.2687, 0.6029), (-4.513, 0.2687, 0.6029), (-4.513, -0.2496, 0.6029), (-2.938, -0.2496, 0.6029), (-4.513, -0.2496, 1.031), (-2.938, -0.2496, 1.031), (-2.938, 0.2687, 1.031), (-4.513, 0.2687, 1.031), (-2.938, 0.2687, 1.098), (-4.513, 0.2687, 1.098), (-4.513, -0.2496, 1.098), (-2.938, -0.2496, 1.098), (-4.513, -0.2496, 1.503), (-2.938, -0.2496, 1.503), (-2.938, 0.2687, 1.503), (-4.513, 0.2687, 1.503), (-2.938, 0.2687, 1.538), (-4.513, 0.2687, 1.538), (-4.513, -0.2496, 1.538), (-2.938, -0.2496, 1.538), (-4.513, -0.2496, 1.977), (-2.938, -0.2496, 1.977), (-2.938, 0.2687, 1.977), (-4.513, 0.2687, 1.977), (-2.938, 0.2687, 2.11), (-4.513, 0.2687, 2.11), (-2.938, -0.2496, 0.01722), (-4.513, -0.2496, 0.01722), (-4.513, -0.2496, 2.11), (-2.938, -0.2496, 2.11), (-4.513, 0.2687, 0.01722), (-2.938, 0.2687, 0.01722), (-4.617, -0.2496, 0.5673), (-4.617, 0.2687, 0.5673), (-2.834, -0.2496, 0.5673), (-2.834, 0.2687, 0.5673), (-4.617, -0.2496, 0.6029), (-4.617, 0.2687, 0.6029), (-2.834, -0.2496, 0.6029), (-2.834, 0.2687, 0.6029), (-4.617, -0.2496, 1.031), (-4.617, 0.2687, 1.031), (-2.834, -0.2496, 1.031), (-2.834, 0.2687, 1.031), (-4.617, -0.2496, 1.098), (-4.617, 0.2687, 1.098), (-2.834, -0.2496, 1.098), (-2.834, 0.2687, 1.098), (-4.617, -0.2496, 1.503), (-4.617, 0.2687, 1.503), (-2.834, -0.2496, 1.503), (-2.834, 0.2687, 1.503), (-4.617, -0.2496, 1.538), (-4.617, 0.2687, 1.538), (-2.834, -0.2496, 1.538), (-2.834, 0.2687, 1.538), (-4.617, 0.2687, 1.977), (-2.834, -0.2496, 1.977), (-4.617, -0.2496, 1.977), (-2.834, 0.2687, 1.977), (-4.617, -0.2496, 0.01722), (-4.617, -0.2496, 2.11), (-4.617, 0.2687, 0.01722), (-4.617, 0.2687, 2.11), (-2.834, -0.2496, 0.01722), (-2.834, -0.2496, 2.11), (-2.834, 0.2687, 0.01722), (-2.834, 0.2687, 2.11)], [], [(45, 51, 50, 44), (147, 155, 57, 51), (113, 151, 54, 17), (7, 6, 8, 9), (0, 2, 3, 6), (2, 13, 12, 3), (41, 47, 46, 40), (37, 43, 42, 36), (39, 41, 40, 38), (139, 143, 45, 43), (124, 128, 33, 31), (29, 35, 34, 28), (35, 37, 36, 34), (33, 39, 38, 32), (25, 31, 30, 24), (27, 29, 28, 26), (13, 27, 26, 12), (80, 120, 25, 15), (112, 113, 17, 19), (57, 19, 18, 56), (20, 114, 8, 6), (22, 58, 4, 7), (148, 80, 15, 4, 58), (76, 77, 61, 60), (86, 76, 60, 62), (102, 96, 68, 70), (73, 75, 74, 72), (96, 97, 69, 68), (97, 103, 71, 69), (88, 89, 65, 64), (69, 71, 70, 68), (119, 11, 76, 83, 154), (59, 5, 14, 81, 150), (150, 81, 77, 10, 118), (53, 3, 12, 82, 152), (77, 87, 63, 61), (115, 9, 78, 80, 148), (87, 89, 88, 86), (111, 110, 74, 75), (85, 91, 90, 84), (94, 88, 64, 66), (91, 93, 92, 90), (87, 86, 62, 63), (125, 129, 95, 89), (61, 63, 62, 60), (107, 109, 108, 106), (155, 112, 19, 57), (130, 134, 99, 93), (21, 52, 2, 0), (134, 138, 101, 99), (123, 127, 29, 27), (99, 101, 100, 98), (83, 123, 27, 13), (103, 105, 104, 102), (127, 131, 35, 29), (138, 142, 107, 101), (131, 135, 37, 35), (101, 107, 106, 100), (135, 139, 43, 37), (142, 145, 109, 107), (132, 136, 41, 39), (95, 97, 96, 94), (49, 55, 54, 48), (144, 151, 113, 111), (47, 49, 48, 46), (56, 18, 117, 153), (5, 1, 7, 4), (145, 153, 117, 109), (53, 20, 6, 3), (109, 117, 116, 108), (119, 21, 0, 11), (10, 11, 0, 1), (140, 146, 49, 47), (119, 154, 52, 21), (1, 0, 6, 7), (115, 22, 7, 9), (12, 26, 122, 82), (14, 24, 121, 81), (78, 84, 120, 80), (129, 133, 97, 95), (95, 94, 66, 67), (93, 99, 98, 92), (110, 104, 72, 74), (104, 105, 73, 72), (137, 141, 105, 103), (126, 130, 93, 91), (133, 137, 103, 97), (141, 144, 111, 105), (76, 86, 123, 83), (121, 125, 89, 87), (122, 126, 91, 85), (82, 122, 85, 79), (10, 77, 76, 11), (143, 147, 51, 45), (111, 113, 112, 110), (44, 50, 145, 142), (4, 15, 14, 5), (84, 90, 124, 120), (88, 94, 131, 127), (58, 22, 115, 148), (146, 149, 55, 49), (26, 28, 126, 122), (152, 82, 79, 8, 114), (46, 48, 144, 141), (65, 67, 66, 64), (106, 108, 146, 140), (103, 102, 70, 71), (100, 106, 140, 136), (89, 95, 67, 65), (40, 46, 141, 137), (105, 111, 75, 73), (42, 44, 142, 138), (154, 83, 13, 2, 52), (102, 104, 143, 139), (150, 118, 23, 59), (96, 102, 139, 135), (19, 17, 16, 18), (36, 42, 138, 134), (15, 25, 24, 14), (38, 40, 137, 133), (120, 124, 31, 25), (98, 100, 136, 132), (128, 132, 39, 33), (92, 98, 132, 128), (31, 33, 32, 30), (32, 38, 133, 129), (43, 45, 44, 42), (34, 36, 134, 130), (136, 140, 47, 41), (94, 96, 135, 131), (8, 79, 78, 9), (24, 30, 125, 121), (59, 23, 1, 5), (18, 16, 116, 117), (51, 57, 56, 50), (30, 32, 129, 125), (17, 54, 55, 16), (90, 92, 128, 124), (20, 53, 152, 114), (50, 56, 153, 145), (108, 116, 149, 146), (48, 54, 151, 144), (16, 55, 149, 116), (28, 34, 130, 126), (86, 88, 127, 123), (23, 118, 10, 1), (79, 85, 84, 78), (81, 121, 87, 77), (110, 112, 155, 147), (104, 110, 147, 143)])
_uv = me_cube_004.uv_layers.new(name='UVMap')
_uv.uv.foreach_set('vector', [0.7387, 0.7696, 0.7387, 0.86, 0.6637, 0.86, 0.6637, 0.7696, 0.7546, 0.86, 0.7546, 0.8874, 0.7387, 0.8874, 0.7387, 0.86, 0.238, 0.8174, 0.238, 0.8388, 0.2221, 0.8388, 0.2221, 0.8174, 0.2708, 0.4931, 0.2708, 0.8174, 0.2549, 0.8174, 0.2549, 0.4931, 0.3457, 0.8174, 0.3457, 0.8388, 0.2708, 0.8388, 0.2708, 0.8174, 0.7387, 0.4609, 0.7387, 0.4677, 0.6637, 0.4677, 0.6637, 0.4609, 0.615, 0.7623, 0.615, 0.7696, 0.5401, 0.7696, 0.5401, 0.7623, 0.7387, 0.6789, 0.7387, 0.7623, 0.6637, 0.7623, 0.6637, 0.6789, 0.615, 0.6789, 0.615, 0.7623, 0.5401, 0.7623, 0.5401, 0.6789, 0.7546, 0.7623, 0.7546, 0.7696, 0.7387, 0.7696, 0.7387, 0.7623, 0.6309, 0.577, 0.6309, 0.6652, 0.615, 0.6652, 0.615, 0.577, 0.7387, 0.577, 0.7387, 0.6652, 0.6637, 0.6652, 0.6637, 0.577, 0.7387, 0.6652, 0.7387, 0.6789, 0.6637, 0.6789, 0.6637, 0.6652, 0.615, 0.6652, 0.615, 0.6789, 0.5401, 0.6789, 0.5401, 0.6652, 0.615, 0.5696, 0.615, 0.577, 0.5401, 0.577, 0.5401, 0.5696, 0.7387, 0.5696, 0.7387, 0.577, 0.6637, 0.577, 0.6637, 0.5696, 0.7387, 0.4677, 0.7387, 0.5696, 0.6637, 0.5696, 0.6637, 0.4677, 0.6309, 0.4677, 0.6309, 0.5696, 0.615, 0.5696, 0.615, 0.4677, 0.238, 0.4931, 0.238, 0.8174, 0.2221, 0.8174, 0.2221, 0.4931, 0.2221, 0.4717, 0.2221, 0.4931, 0.1472, 0.4931, 0.1472, 0.4717, 0.2708, 0.8219, 0.2549, 0.8219, 0.2549, 0.8174, 0.2708, 0.8174, 0.2663, 0.4931, 0.2663, 0.4717, 0.2708, 0.4717, 0.2708, 0.4931, 0.6309, 0.4564, 0.6309, 0.4677, 0.615, 0.4677, 0.615, 0.4609, 0.615, 0.4564, 0.4842, 0.4421, 0.1601, 0.4435, 0.1633, 0.4374, 0.4792, 0.4374, 0.4842, 0.3339, 0.4842, 0.4421, 0.4792, 0.4374, 0.4791, 0.3386, 0.09034, 0.4161, 0.09034, 0.3328, 0.1144, 0.3328, 0.1144, 0.4161, 0.8619, 0.7807, 0.7715, 0.7807, 0.7715, 0.4564, 0.8619, 0.4564, 0.09034, 0.3328, 0.09034, 0.008445, 0.1144, 0.008445, 0.1144, 0.3328, 0.09034, 0.8238, 0.09034, 0.7404, 0.1144, 0.7404, 0.1144, 0.8238, 0.04939, 0.3328, 0.04939, 0.008445, 0.07345, 0.008445, 0.07345, 0.3328, 0.9082, 0.008445, 0.9916, 0.008445, 0.9916, 0.3328, 0.9082, 0.3328, 0.4849, 0.4548, 0.4844, 0.4494, 0.4842, 0.4421, 0.507, 0.4419, 0.5073, 0.4539, 0.5401, 0.4564, 0.5401, 0.4609, 0.5401, 0.4677, 0.5242, 0.4677, 0.5242, 0.4564, 0.136, 0.4539, 0.1358, 0.442, 0.1584, 0.4419, 0.1584, 0.4489, 0.1584, 0.4537, 0.6637, 0.4564, 0.6637, 0.4609, 0.6637, 0.4677, 0.6478, 0.4677, 0.6478, 0.4564, 0.1584, 0.4419, 0.1577, 0.3342, 0.163, 0.3388, 0.1649, 0.4388, 0.5456, 0.008445, 0.5456, 0.01299, 0.5456, 0.01977, 0.5242, 0.01977, 0.5242, 0.008445, 0.1577, 0.3342, 0.1571, 0.3266, 0.4846, 0.3262, 0.4842, 0.3339, 0.008445, 0.7475, 0.008445, 0.4232, 0.0325, 0.4232, 0.0325, 0.7475, 0.8699, 0.1217, 0.8699, 0.1291, 0.5456, 0.1291, 0.5456, 0.1217, 0.04939, 0.421, 0.04939, 0.3328, 0.07345, 0.3328, 0.07345, 0.421, 0.8699, 0.1291, 0.8699, 0.2173, 0.5456, 0.2173, 0.5456, 0.1291, 0.1577, 0.3342, 0.4842, 0.3339, 0.4791, 0.3386, 0.163, 0.3388, 0.1353, 0.3269, 0.1343, 0.2374, 0.1561, 0.2371, 0.1571, 0.3266, 0.4805, 0.796, 0.3785, 0.796, 0.3785, 0.4717, 0.4805, 0.4717, 0.8699, 0.3216, 0.8699, 0.412, 0.5456, 0.412, 0.5456, 0.3216, 0.238, 0.4717, 0.238, 0.4931, 0.2221, 0.4931, 0.2221, 0.4717, 0.8913, 0.2173, 0.8913, 0.231, 0.8699, 0.231, 0.8699, 0.2173, 0.3503, 0.8174, 0.3503, 0.8388, 0.3457, 0.8388, 0.3457, 0.8174, 0.8913, 0.231, 0.8913, 0.3144, 0.8699, 0.3144, 0.8699, 0.231, 0.7546, 0.5696, 0.7546, 0.577, 0.7387, 0.577, 0.7387, 0.5696, 0.8699, 0.231, 0.8699, 0.3144, 0.5456, 0.3144, 0.5456, 0.231, 0.7546, 0.4677, 0.7546, 0.5696, 0.7387, 0.5696, 0.7387, 0.4677, 0.1549, 0.1379, 0.1546, 0.1303, 0.4853, 0.13, 0.4852, 0.1375, 0.7546, 0.577, 0.7546, 0.6652, 0.7387, 0.6652, 0.7387, 0.577, 0.8913, 0.3144, 0.8913, 0.3216, 0.8699, 0.3216, 0.8699, 0.3144, 0.7546, 0.6652, 0.7546, 0.6789, 0.7387, 0.6789, 0.7387, 0.6652, 0.8699, 0.3144, 0.8699, 0.3216, 0.5456, 0.3216, 0.5456, 0.3144, 0.7546, 0.6789, 0.7546, 0.7623, 0.7387, 0.7623, 0.7387, 0.6789, 0.8913, 0.3216, 0.8913, 0.412, 0.8699, 0.412, 0.8699, 0.3216, 0.6309, 0.6789, 0.6309, 0.7623, 0.615, 0.7623, 0.615, 0.6789, 0.1561, 0.2371, 0.1557, 0.223, 0.485, 0.2225, 0.4849, 0.2365, 0.615, 0.86, 0.615, 0.8874, 0.5401, 0.8874, 0.5401, 0.86, 0.1317, 0.03758, 0.1313, 0.008445, 0.154, 0.008914, 0.154, 0.03748, 0.615, 0.7696, 0.615, 0.86, 0.5401, 0.86, 0.5401, 0.7696, 0.1472, 0.4717, 0.1472, 0.4931, 0.1313, 0.4931, 0.1313, 0.4717, 0.3457, 0.4717, 0.3457, 0.4931, 0.2708, 0.4931, 0.2708, 0.4717, 0.8913, 0.412, 0.8913, 0.4395, 0.8699, 0.4395, 0.8699, 0.412, 0.2663, 0.8388, 0.2663, 0.8174, 0.2708, 0.8174, 0.2708, 0.8388, 0.8699, 0.412, 0.8699, 0.4395, 0.5456, 0.4395, 0.5456, 0.412, 0.3616, 0.8219, 0.3457, 0.8219, 0.3457, 0.8174, 0.3616, 0.8174, 0.3616, 0.4931, 0.3616, 0.8174, 0.3457, 0.8174, 0.3457, 0.4931, 0.6309, 0.7696, 0.6309, 0.86, 0.615, 0.86, 0.615, 0.7696, 0.7874, 0.7976, 0.7874, 0.819, 0.7715, 0.819, 0.7715, 0.7976, 0.3457, 0.4931, 0.3457, 0.8174, 0.2708, 0.8174, 0.2708, 0.4931, 0.2549, 0.4885, 0.2708, 0.4885, 0.2708, 0.4931, 0.2549, 0.4931, 0.6637, 0.4677, 0.6637, 0.5696, 0.6478, 0.5696, 0.6478, 0.4677, 0.5401, 0.4677, 0.5401, 0.5696, 0.5242, 0.5696, 0.5242, 0.4677, 0.5456, 0.01977, 0.5456, 0.1217, 0.5242, 0.1217, 0.5242, 0.01977, 0.1343, 0.2374, 0.1339, 0.2234, 0.1557, 0.223, 0.1561, 0.2371, 0.04939, 0.7453, 0.04939, 0.421, 0.07345, 0.421, 0.07345, 0.7453, 0.8699, 0.2173, 0.8699, 0.231, 0.5456, 0.231, 0.5456, 0.2173, 0.008445, 0.4232, 0.008445, 0.3328, 0.0325, 0.3328, 0.0325, 0.4232, 0.008445, 0.3328, 0.008445, 0.008445, 0.0325, 0.008445, 0.0325, 0.3328, 0.1329, 0.1381, 0.1326, 0.1306, 0.1546, 0.1303, 0.1549, 0.1379, 0.8913, 0.1291, 0.8913, 0.2173, 0.8699, 0.2173, 0.8699, 0.1291, 0.1339, 0.2234, 0.1329, 0.1381, 0.1549, 0.1379, 0.1557, 0.223, 0.1326, 0.1306, 0.1317, 0.03758, 0.154, 0.03748, 0.1546, 0.1303, 0.4842, 0.4421, 0.4842, 0.3339, 0.5067, 0.3339, 0.507, 0.4419, 0.1352, 0.3345, 0.1353, 0.3269, 0.1571, 0.3266, 0.1577, 0.3342, 0.8913, 0.1217, 0.8913, 0.1291, 0.8699, 0.1291, 0.8699, 0.1217, 0.8913, 0.01977, 0.8913, 0.1217, 0.8699, 0.1217, 0.8699, 0.01977, 0.1584, 0.4489, 0.1584, 0.4419, 0.4842, 0.4421, 0.4844, 0.4494, 0.7546, 0.7696, 0.7546, 0.86, 0.7387, 0.86, 0.7387, 0.7696, 0.154, 0.03748, 0.154, 0.008914, 0.4855, 0.009643, 0.4854, 0.03769, 0.6637, 0.7696, 0.6637, 0.86, 0.6478, 0.86, 0.6478, 0.7696, 0.615, 0.4609, 0.615, 0.4677, 0.5401, 0.4677, 0.5401, 0.4609, 0.5456, 0.1217, 0.5456, 0.1291, 0.5242, 0.1291, 0.5242, 0.1217, 0.4846, 0.3262, 0.4849, 0.2365, 0.5067, 0.2366, 0.5065, 0.3263, 0.4273, 0.8129, 0.4273, 0.8343, 0.4113, 0.8343, 0.4113, 0.8129, 0.6309, 0.86, 0.6309, 0.8874, 0.615, 0.8874, 0.615, 0.86, 0.6637, 0.5696, 0.6637, 0.577, 0.6478, 0.577, 0.6478, 0.5696, 0.8913, 0.008445, 0.8913, 0.01977, 0.8699, 0.01977, 0.8699, 0.01299, 0.8699, 0.008445, 0.5401, 0.7696, 0.5401, 0.86, 0.5242, 0.86, 0.5242, 0.7696, 0.967, 0.7807, 0.8788, 0.7807, 0.8788, 0.4564, 0.967, 0.4564, 0.5456, 0.3216, 0.5456, 0.412, 0.5242, 0.412, 0.5242, 0.3216, 0.09034, 0.7404, 0.09034, 0.4161, 0.1144, 0.4161, 0.1144, 0.7404, 0.5456, 0.3144, 0.5456, 0.3216, 0.5242, 0.3216, 0.5242, 0.3144, 0.04939, 0.8335, 0.04939, 0.7453, 0.07345, 0.7453, 0.07345, 0.8335, 0.5401, 0.7623, 0.5401, 0.7696, 0.5242, 0.7696, 0.5242, 0.7623, 0.008445, 0.8379, 0.008445, 0.7475, 0.0325, 0.7475, 0.0325, 0.8379, 0.6637, 0.7623, 0.6637, 0.7696, 0.6478, 0.7696, 0.6478, 0.7623, 0.7546, 0.4564, 0.7546, 0.4677, 0.7387, 0.4677, 0.7387, 0.4609, 0.7387, 0.4564, 0.4852, 0.1375, 0.4853, 0.13, 0.5071, 0.1301, 0.5071, 0.1376, 0.3785, 0.8343, 0.3785, 0.8129, 0.3945, 0.8129, 0.3945, 0.8343, 0.485, 0.2225, 0.4852, 0.1375, 0.5071, 0.1376, 0.5068, 0.2226, 0.2221, 0.4931, 0.2221, 0.8174, 0.1472, 0.8174, 0.1472, 0.4931, 0.6637, 0.6789, 0.6637, 0.7623, 0.6478, 0.7623, 0.6478, 0.6789, 0.615, 0.4677, 0.615, 0.5696, 0.5401, 0.5696, 0.5401, 0.4677, 0.5401, 0.6789, 0.5401, 0.7623, 0.5242, 0.7623, 0.5242, 0.6789, 0.6309, 0.5696, 0.6309, 0.577, 0.615, 0.577, 0.615, 0.5696, 0.5456, 0.231, 0.5456, 0.3144, 0.5242, 0.3144, 0.5242, 0.231, 0.6309, 0.6652, 0.6309, 0.6789, 0.615, 0.6789, 0.615, 0.6652, 0.5456, 0.2173, 0.5456, 0.231, 0.5242, 0.231, 0.5242, 0.2173, 0.615, 0.577, 0.615, 0.6652, 0.5401, 0.6652, 0.5401, 0.577, 0.5401, 0.6652, 0.5401, 0.6789, 0.5242, 0.6789, 0.5242, 0.6652, 0.7387, 0.7623, 0.7387, 0.7696, 0.6637, 0.7696, 0.6637, 0.7623, 0.6637, 0.6652, 0.6637, 0.6789, 0.6478, 0.6789, 0.6478, 0.6652, 0.6309, 0.7623, 0.6309, 0.7696, 0.615, 0.7696, 0.615, 0.7623, 0.4849, 0.2365, 0.485, 0.2225, 0.5068, 0.2226, 0.5067, 0.2366, 0.8699, 0.01299, 0.8699, 0.01977, 0.5456, 0.01977, 0.5456, 0.01299, 0.5401, 0.5696, 0.5401, 0.577, 0.5242, 0.577, 0.5242, 0.5696, 0.3503, 0.4717, 0.3503, 0.4931, 0.3457, 0.4931, 0.3457, 0.4717, 0.1472, 0.4931, 0.1472, 0.8174, 0.1313, 0.8174, 0.1313, 0.4931, 0.7387, 0.86, 0.7387, 0.8874, 0.6637, 0.8874, 0.6637, 0.86, 0.5401, 0.577, 0.5401, 0.6652, 0.5242, 0.6652, 0.5242, 0.577, 0.2221, 0.8174, 0.2221, 0.8388, 0.1472, 0.8388, 0.1472, 0.8174, 0.5456, 0.1291, 0.5456, 0.2173, 0.5242, 0.2173, 0.5242, 0.1291, 0.8043, 0.819, 0.8043, 0.7976, 0.8202, 0.7976, 0.8202, 0.819, 0.6637, 0.86, 0.6637, 0.8874, 0.6478, 0.8874, 0.6478, 0.86, 0.5456, 0.412, 0.5456, 0.4395, 0.5242, 0.4395, 0.5242, 0.412, 0.5401, 0.86, 0.5401, 0.8874, 0.5242, 0.8874, 0.5242, 0.86, 0.1472, 0.8174, 0.1472, 0.8388, 0.1313, 0.8388, 0.1313, 0.8174, 0.6637, 0.577, 0.6637, 0.6652, 0.6478, 0.6652, 0.6478, 0.577, 0.4842, 0.3339, 0.4846, 0.3262, 0.5065, 0.3263, 0.5067, 0.3339, 0.3457, 0.4885, 0.3616, 0.4885, 0.3616, 0.4931, 0.3457, 0.4931, 0.8699, 0.01977, 0.8699, 0.1217, 0.5456, 0.1217, 0.5456, 0.01977, 0.1358, 0.442, 0.1352, 0.3345, 0.1577, 0.3342, 0.1584, 0.4419, 0.4854, 0.03769, 0.4855, 0.009643, 0.5073, 0.009687, 0.5073, 0.03773, 0.4853, 0.13, 0.4854, 0.03769, 0.5073, 0.03773, 0.5071, 0.1301])
me_cube_004.materials.append(mat_material)
me_cube_004.use_mirror_vertex_groups = False
me_cube_004.update()

# ---- objects
ob_bookshelf_thin = bpy.data.objects.new('Bookshelf_Thin', me_cube)
ob_bookshelf = bpy.data.objects.new('Bookshelf', me_cube_001)
ob_bookshelf_thin_empty = bpy.data.objects.new('Bookshelf_Thin_Empty', me_cube_002)
ob_bookshelf_thick_empty = bpy.data.objects.new('Bookshelf_Thick_Empty', me_cube_003)
ob_bookshelf_thick = bpy.data.objects.new('Bookshelf_Thick', me_cube_004)

# ---- transforms, parenting, visibility, modifiers, constraints
ob_bookshelf_thin.location = (0.0, 0.0, 0.0)
ob_bookshelf_thin.lock_rotations_4d = False
ob_bookshelf_thin.empty_display_type = 'ARROWS'
ob_bookshelf_thin.lineart.crease_threshold = 0.0
ob_bookshelf.location = (-1.611, 0.04149, 0.9547)
ob_bookshelf.rotation_euler = (0.0, -0.0, 1574.0)
ob_bookshelf.scale = (0.8995, 0.8995, 0.8995)
ob_bookshelf.lock_rotations_4d = False
ob_bookshelf.empty_display_type = 'ARROWS'
ob_bookshelf.lineart.crease_threshold = 0.0
ob_bookshelf_thin_empty.location = (0.0, 0.0, 0.0)
ob_bookshelf_thin_empty.lock_rotations_4d = False
ob_bookshelf_thin_empty.empty_display_type = 'ARROWS'
ob_bookshelf_thin_empty.lineart.crease_threshold = 0.0
ob_bookshelf_thick_empty.location = (0.0, 0.0, 0.0)
ob_bookshelf_thick_empty.lock_rotations_4d = False
ob_bookshelf_thick_empty.empty_display_type = 'ARROWS'
ob_bookshelf_thick_empty.lineart.crease_threshold = 0.0
ob_bookshelf_thick.location = (0.0, 0.0, 0.0)
ob_bookshelf_thick.lock_rotations_4d = False
ob_bookshelf_thick.empty_display_type = 'ARROWS'
ob_bookshelf_thick.lineart.crease_threshold = 0.0

# ---- collection membership
col_collection.objects.link(ob_bookshelf_thin)
col_collection.objects.link(ob_bookshelf)
col_collection.objects.link(ob_bookshelf_thin_empty)
col_collection.objects.link(ob_bookshelf_thick_empty)
col_collection.objects.link(ob_bookshelf_thick)

# ---- scene / render settings (as saved in the file)
scene.frame_start = 1; scene.frame_end = 250; scene.frame_set(0)
scene.render.engine = 'BLENDER_EEVEE_NEXT'
scene.render.bake_bias = 0.0
scene.render.bake_samples = 0
scene.cycles.sampling_pattern = 'TABULATED_SOBOL'
scene.eevee.use_volume_custom_range = False
bpy.context.view_layer.update()

# ---- added for rendering (the .blend has no active camera and no usable light): camera, sun
cam_auto = bpy.data.cameras.new('AutoCamera')
cam_auto.lens = 50.0
cam_auto.sensor_width = 36.0
cam_auto.clip_end = 1000.0
ob_auto_camera = bpy.data.objects.new('AutoCamera', cam_auto)
scene.collection.objects.link(ob_auto_camera)
ob_auto_camera.location = (4.53051, -7.25592, 5.91281)
ob_auto_camera.rotation_euler = (1.09748, -7.21219e-08, 0.694738)
scene.camera = ob_auto_camera
light_auto_sun = bpy.data.lights.new('AutoSun', 'SUN')
light_auto_sun.energy = 3.0
light_auto_sun.angle = 0.0523599
ob_auto_sun = bpy.data.objects.new('AutoSun', light_auto_sun)
scene.collection.objects.link(ob_auto_sun)
ob_auto_sun.rotation_euler = (0.872665, 0.174533, 0.523599)
bpy.context.view_layer.update()
